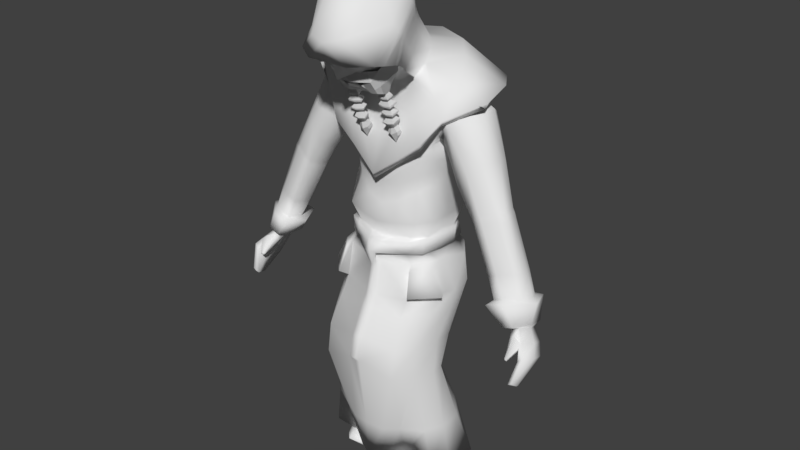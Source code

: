 # Source: shaman_bent01.blend  (saved by Blender 2.79.0; exported with 4.5.12 LTS)
import bpy
from mathutils import Matrix  # noqa: F401  (used for matrix-valued properties, if any)

bpy.ops.wm.read_factory_settings(use_empty=True)
scene = bpy.context.scene
scene.name = 'Scene'

# ---- collections
col_collection_1 = bpy.data.collections.new('Collection 1'); scene.collection.children.link(col_collection_1)

# ---- materials (node trees are filled in below, after node groups)
mat_material_003 = bpy.data.materials.new('Material.003')
mat_material_003.alpha_threshold = 0.0
mat_material_003.use_transparent_shadow = False
mat_material_003.diffuse_color = (0.64, 0.64, 0.64, 1.0)
mat_material_003.specular_color = (0.5, 0.5, 0.5)
mat_material_003.roughness = 0.5
mat_material_003.specular_intensity = 1.0

# ---- material node trees

# ---- world
world_world = bpy.data.worlds.new('World'); scene.world = world_world
world_world.color = (0.05088, 0.05088, 0.05088)
world_world.use_sun_shadow = False
world_world.sun_shadow_jitter_overblur = 0.0
world_world.cycles.sampling_method = 'MANUAL'

# ---- meshes
me_cube_001 = bpy.data.meshes.new('Cube.001')
me_cube_001.from_pydata([(1.209, -0.1566, 6.577), (1.376, -0.2216, 8.936), (1.251, 0.6195, 6.556), (0.974, 0.5745, 10.62), (1.289, -0.305, 9.811), (1.209, 0.4267, 10.16), (1.237, 0.6358, 10.06), (0.3796, 1.063, 10.8), (0.353, -0.4528, 6.475), (0.4178, 1.173, 6.48), (0.4299, -0.4239, 8.568), (1.956, 1.349, 10.09), (0.7724, -0.5438, 8.516), (0.3316, -0.3659, 9.561), (1.406, -0.03468, 5.991), (1.475, 0.7912, 5.79), (1.106, 0.8047, 7.998), (1.267, -0.01413, 7.841), (0.4716, -0.4508, 7.433), (0.3629, 1.333, 8.052), (1.597, -0.03565, 5.187), (1.594, 0.774, 5.143), (0.1623, -1.25, 4.138), (1.579, -0.5584, 1.529), (1.782, 0.3609, 1.495), (0.1667, -0.9641, 4.811), (0.1623, -0.8385, 5.099), (1.543, -0.3645, 4.762), (1.599, 0.5128, 4.626), (1.181, 0.288, 6.561), (1.18, 0.9937, 10.48), (1.705, 0.05187, 10.21), (1.436, 0.6728, 9.231), (0.6102, -0.5605, 9.379), (1.37, 0.1957, 5.97), (0.7531, 1.381, 0.2732), (1.222, 0.3951, 7.96), (1.701, 0.2483, 5.145), (1.815, -0.1355, 1.494), (0.6757, 1.142, 1.377), (0.6525, 0.4267, 3.123), (1.656, 0.1984, 4.695), (1.775, -0.4864, 0.4492), (2.062, 0.6363, 0.3224), (0.1678, -0.6936, 5.93), (2.059, -0.1139, 0.4042), (1.109, 0.1525, 0.7558), (0.5405, 0.1189, 0.4927), (0.6604, 0.7492, 0.8727), (1.257, 0.4143, 0.6502), (0.4688, 0.493, 0.4699), (1.342, -0.3219, 0.4601), (0.4816, -0.3633, 0.3555), (1.157, -0.6596, 0.3601), (0.5376, -0.7264, 0.3601), (1.188, -0.5727, 0.1138), (0.529, -0.5727, 0.1138), (1.278, -0.3125, 0.05949), (0.4767, -0.2954, 0.05949), (1.168, 0.09742, 0.04906), (0.532, 0.04454, 0.04906), (1.245, 0.4735, 0.02585), (0.532, 0.4339, 0.027), (1.188, 0.7344, 0.06547), (0.532, 0.7219, 0.06341), (0.1749, -1.38, 3.537), (0.4476, -0.7985, 0.406), (1.099, 0.6981, 0.7549), (4.433, -0.1095, 5.273), (4.272, -0.3047, 5.32), (4.05, -0.3072, 5.215), (4.392, 0.06391, 5.192), (4.131, 0.05701, 5.067), (4.048, -0.2109, 5.13), (4.383, -0.03297, 5.954), (4.124, 0.319, 5.849), (3.57, -0.4123, 5.851), (3.844, -0.4313, 5.942), (3.732, 0.2052, 5.765), (3.539, -0.07728, 5.767), (1.86, 0.6225, 9.949), (1.648, -0.2384, 9.718), (1.75, 0.7159, 9.611), (1.597, 0.5352, 9.185), (1.942, 0.1612, 10.13), (1.562, -0.2194, 9.2), (4.819, -0.3776, 4.766), (4.715, -0.6506, 4.878), (4.573, -0.6587, 4.76), (4.775, -0.09191, 4.657), (4.481, -0.07004, 4.458), (4.48, -0.513, 4.542), (4.665, -0.7429, 4.206), (4.573, -0.8453, 4.296), (4.48, -0.8391, 4.236), (4.642, -0.5953, 4.164), (4.493, -0.578, 4.106), (4.429, -0.8014, 4.189), (4.68, -0.2383, 5.026), (4.635, 0.00564, 4.925), (4.341, 0.02089, 4.727), (4.499, -0.4703, 5.081), (4.312, -0.3442, 4.796), (4.24, -0.7212, 4.764), (4.125, -0.4352, 5.117), (4.226, -0.4472, 5.175), (4.099, -0.3755, 5.035), (4.451, -0.5022, 4.936), (4.508, -0.5737, 5.038), (4.427, -0.4797, 4.849), (4.403, -0.5006, 5.143), (4.245, -0.4454, 4.921), (4.259, -0.7411, 4.792), (4.243, -0.7009, 4.743), (4.321, -0.738, 4.725), (4.326, -0.7662, 4.757), (4.295, -0.6899, 4.72), (4.295, -0.7664, 4.784), (4.261, -0.6969, 4.718), (4.268, -0.7454, 4.722), (0.8686, 0.02361, 10.63), (2.289, 0.8562, 10.06), (0.7676, 0.2619, 10.86), (1.001, -1.125, 11.11), (1.142, -1.631, 11.11), (0.9004, -1.428, 11.25), (0.9843, -0.5755, 11.17), (0.6904, -1.537, 12.19), (0.6856, -0.9771, 12.59), (3.418, 0.3271, 7.608), (1.364, -1.268, 11.07), (1.199, -0.857, 10.83), (0.6457, -1.744, 11.69), (1.077, -1.118, 11.85), (1.548, 0.2329, 3.897), (1.44, -0.7724, 3.947), (1.579, -0.1829, 3.941), (0.7711, 0.9481, 3.929), (1.659, -0.1108, 3.197), (1.463, -0.7895, 3.272), (0.7728, 1.178, 4.599), (1.729, -0.4224, 3.208), (3.514, 0.1449, 7.667), (2.805, -0.3336, 7.47), (3.24, 0.505, 7.551), (3.002, -0.3398, 7.646), (2.86, 0.3912, 7.417), (2.692, 0.07951, 7.291), (4.562, -0.1001, 5.92), (3.489, -0.5985, 5.796), (4.297, 0.4335, 5.796), (3.972, -0.5439, 5.926), (3.714, 0.4621, 5.672), (3.367, -0.05824, 5.665), (0.7185, 1.328, 5.265), (0.595, 1.293, 5.758), (1.558, 0.1753, 10.2), (0.361, -0.2399, 10.23), (1.022, -0.4526, 12.06), (0.4458, -1.357, 10.74), (0.5873, -1.901, 11.06), (0.8335, -0.1894, 11.6), (0.4987, -0.9966, 10.27), (0.979, -0.7574, 12.36), (0.5331, -1.754, 11.22), (0.4426, -1.121, 10.62), (0.3885, -1.956, 11.61), (0.4757, 0.5559, 10.97), (0.9263, -0.4089, 10.97), (0.7721, -0.1056, 11.32), (0.4857, -0.6422, 10.57), (0.9168, -0.3347, 11.82), (0.9915, -1.247, 11.2), (1.273, -1.497, 11.1), (0.4305, -1.49, 10.82), (1.022, -0.5573, 12.17), (1.298, -1.097, 10.99), (2.523, 0.481, 9.797), (0.6124, -0.1315, 12.4), (0.6088, -0.5468, 12.72), (0.278, -1.702, 12.32), (0.1676, -1.108, 12.75), (0.5545, -0.02874, 12.19), (0.624, -0.2754, 12.59), (0.5477, 0.02296, 11.82), (0.5135, 0.1452, 11.58), (1.952, 0.3556, 10.13), (0.8122, 0.85, 10.73), (0.8518, -0.3726, 6.56), (2.693, 0.029, 9.97), (0.9125, 1.105, 10.88), (0.9348, 0.9533, 6.52), (0.9684, -0.2924, 8.779), (1.341, -0.546, 8.919), (0.9993, -0.3078, 9.714), (1.01, -0.5128, 5.997), (1.145, 1.104, 5.894), (0.9223, -0.2655, 7.677), (0.7188, 1.17, 8.076), (1.032, -0.6403, 5.143), (1.209, 1.114, 5.155), (0.9797, -0.8055, 1.499), (1.123, 0.9407, 1.425), (1.022, -0.8488, 4.742), (1.247, 0.9773, 4.638), (1.494, -0.2934, 10.05), (1.403, 0.6607, 10.75), (0.8521, -0.5459, 0.4682), (1.238, 1.196, 0.3586), (0.9525, -0.09821, 0.4656), (0.9795, -0.6328, 0.4601), (0.9627, -0.807, 0.3601), (0.9541, -0.5727, 0.1138), (0.971, -0.3053, 0.05949), (0.9439, 0.0751, 0.04906), (0.9439, 0.4913, 0.01717), (0.8801, 0.8583, 0.07421), (0.5081, -0.9602, 1.401), (1.0, 0.7885, 0.789), (1.127, -1.145, 4.014), (1.289, 0.6442, 3.882), (1.253, 0.176, 3.16), (1.134, -1.23, 3.29), (2.369, 0.7467, 9.601), (1.956, -0.3226, 9.453), (2.023, 0.7994, 9.202), (1.636, 0.2154, 8.887), (1.641, -0.1441, 9.058), (2.569, 0.1816, 9.794), (1.186, -1.005, 11.72), (1.141, -0.8821, 11.57), (1.039, -0.7292, 11.38), (4.252, 0.1909, 5.903), (0.9604, -0.9824, 11.0), (0.915, -0.7565, 10.86), (1.07, -0.7314, 10.71), (0.7946, -0.2389, 10.38), (1.742, -0.1175, 10.14), (1.938, -0.1031, 9.951), (2.418, -0.04688, 9.748), (1.782, -0.3777, 9.521), (3.576, -0.09594, 7.741), (4.274, -0.222, 5.966), (0.7429, -0.5716, 10.76), (3.343, -0.2021, 7.738), (1.374, -0.08454, 10.07), (2.208, -0.2056, 9.64), (0.55, -0.1388, 10.32), (1.767, -0.2257, 9.919), (4.18, -0.3002, 5.972), (1.344, 0.8014, 7.016), (1.408, -0.1335, 7.034), (0.4678, -0.6018, 6.935), (0.542, 1.435, 6.919), (1.4, 0.2327, 7.038), (0.9825, 1.228, 6.945), (1.073, -0.4597, 7.005), (3.442, 0.1487, 7.778), (2.731, -0.3267, 7.565), (3.166, 0.5156, 7.646), (2.93, -0.3334, 7.734), (2.801, 0.4057, 7.504), (2.649, 0.08742, 7.392), (3.344, 0.3374, 7.708), (3.492, -0.09265, 7.844), (3.271, -0.2015, 7.834), (3.58, 0.1264, 7.533), (2.861, -0.3421, 7.346), (3.308, 0.4868, 7.426), (3.071, -0.3512, 7.518), (2.927, 0.3726, 7.294), (2.756, 0.06229, 7.17), (3.484, 0.3132, 7.478), (3.625, -0.1092, 7.602), (3.406, -0.2125, 7.599), (1.159, -0.1665, 6.197), (0.3418, 1.327, 10.6), (0.4604, 1.213, 6.148), (1.184, 0.5994, 6.156), (0.4617, -0.3968, 9.288), (1.068, -0.3826, 9.568), (0.8191, 1.141, 10.54), (1.179, 0.2156, 6.185), (0.01102, -0.7207, 6.13), (0.8496, -0.4665, 6.194), (0.9461, 0.9884, 6.165), (1.201, -0.3119, 6.554), (1.337, 0.6179, 6.533), (0.2105, -0.7056, 6.453), (0.4934, 1.206, 6.462), (0.1029, -1.296, 4.153), (0.1143, -1.001, 4.846), (0.1084, -0.8766, 5.135), (1.294, 0.2282, 6.539), (0.08487, -0.7554, 5.819), (0.09427, -1.416, 3.627), (0.8574, -0.4409, 6.492), (0.9915, 1.01, 6.5), (1.186, -0.3061, 6.197), (0.65, 1.262, 6.151), (1.302, 0.5943, 6.159), (1.296, 0.1431, 6.186), (0.1855, -0.8504, 6.204), (0.8871, -0.4822, 6.189), (1.136, 0.9974, 6.167), (1.485, -0.2827, 5.866), (1.841, -0.2973, 5.256), (1.092, -0.6431, 5.868), (1.195, -0.807, 5.27), (1.186, 1.365, 9.939), (1.366, -0.07982, 8.511), (0.4423, -0.4468, 7.996), (0.308, 1.664, 10.05), (0.9717, -0.3053, 8.309), (0.7748, 1.574, 10.11), (1.462, 0.6137, 8.689), (4.45, -0.1021, 5.356), (3.942, -0.501, 5.322), (4.383, 0.2806, 5.236), (4.251, -0.5195, 5.44), (4.052, 0.312, 5.065), (3.936, -0.2344, 5.178), (1.548, 0.7798, 8.944), (1.157, 1.134, 10.43), (1.394, -0.1821, 8.774), (0.4345, -0.4323, 8.359), (0.3222, 1.424, 10.49), (0.9926, -0.2971, 8.607), (0.8439, 1.263, 10.36), (1.374, 1.374, 9.549), (1.327, -0.05523, 8.26), (0.4538, -0.4204, 7.787), (0.4222, 1.723, 9.63), (0.9936, -0.2734, 8.072), (0.8386, 1.615, 9.639), (1.368, 0.4836, 8.414), (1.125, -0.5233, 9.716), (1.985, 0.01664, 10.42), (0.7126, -0.6421, 8.59), (2.049, 1.37, 10.16), (2.478, 0.883, 10.17), (1.833, -0.4085, 9.645), (1.371, -0.6103, 9.062), (2.694, 0.1012, 10.07), (2.78, 0.6611, 8.558), (2.538, -0.3628, 8.637), (2.519, 0.6364, 8.243), (2.34, 0.1626, 7.888), (3.013, 0.2167, 8.799), (2.293, -0.3167, 8.171), (2.945, 0.4648, 8.711), (2.949, -0.05444, 8.836), (2.799, -0.1888, 8.773), (4.122, 0.03979, 6.481), (3.35, -0.3787, 6.341), (4.006, 0.2474, 6.428), (4.08, -0.1697, 6.518), (3.932, -0.2589, 6.52), (3.857, 0.3954, 6.375), (3.596, -0.3934, 6.468), (3.47, 0.2815, 6.27), (3.286, -0.01323, 6.217), (0.6719, 0.7632, 1.399), (1.007, 0.8073, 1.315), (0.7506, 0.5149, 1.111), (0.6905, 0.2652, 1.128), (1.149, 0.3395, 1.112), (0.8387, 0.8563, 0.9466), (1.205, -0.1417, 1.021), (0.5527, 1.199, 0.9074), (1.019, 0.7932, 1.34), (0.9851, 0.06631, 1.108), (1.266, 0.557, 1.24), (0.004416, 1.34, 6.143), (0.004416, -0.4227, 8.145), (1.361, 0.3876, 0.956), (0.1089, -0.4783, 1.013), (0.867, -0.4707, 1.053), (0.8195, 1.085, 0.9755), (-0.04448, 1.204, 0.9219), (-1.209, -0.1566, 6.577), (-1.376, -0.2216, 8.936), (-1.251, 0.6195, 6.556), (-0.974, 0.5745, 10.62), (-1.289, -0.305, 9.811), (-1.209, 0.4267, 10.16), (-1.237, 0.6358, 10.06), (-0.3796, 1.063, 10.8), (-0.353, -0.4528, 6.475), (-0.4178, 1.173, 6.48), (-0.4299, -0.4239, 8.568), (-1.956, 1.349, 10.09), (-0.7724, -0.5438, 8.516), (-0.3316, -0.3659, 9.561), (0.0, -0.5357, 9.049), (-1.406, -0.03468, 5.991), (-1.475, 0.7912, 5.79), (-1.106, 0.8047, 7.998), (-1.267, -0.01413, 7.841), (-0.4716, -0.4508, 7.433), (-0.3629, 1.333, 8.052), (-1.597, -0.03565, 5.187), (-1.594, 0.774, 5.143), (-0.1623, -1.25, 4.138), (-1.579, -0.5584, 1.529), (-1.782, 0.3609, 1.495), (-0.1667, -0.9641, 4.811), (-0.1623, -0.8385, 5.099), (-1.543, -0.3645, 4.762), (-1.599, 0.5128, 4.626), (-1.181, 0.288, 6.561), (-1.18, 0.9937, 10.48), (-1.705, 0.05187, 10.21), (-1.436, 0.6728, 9.231), (-0.6102, -0.5605, 9.379), (-1.37, 0.1957, 5.97), (-0.7531, 1.381, 0.2732), (-1.222, 0.3951, 7.96), (-1.701, 0.2483, 5.145), (-1.815, -0.1355, 1.494), (-0.6757, 1.142, 1.377), (-0.6525, 0.4267, 3.123), (-1.656, 0.1984, 4.695), (-1.775, -0.4864, 0.4492), (-2.062, 0.6363, 0.3224), (-0.1678, -0.6936, 5.93), (-2.059, -0.1139, 0.4042), (-1.109, 0.1525, 0.7558), (-0.5405, 0.1189, 0.4927), (-0.6604, 0.7492, 0.8727), (-1.257, 0.4143, 0.6502), (-0.4688, 0.493, 0.4699), (-1.342, -0.3219, 0.4601), (-0.4816, -0.3633, 0.3555), (-1.157, -0.6596, 0.3601), (-0.5376, -0.7264, 0.3601), (-1.188, -0.5727, 0.1138), (-0.529, -0.5727, 0.1138), (-1.278, -0.3125, 0.05949), (-0.4767, -0.2954, 0.05949), (-1.168, 0.09742, 0.04906), (-0.532, 0.04454, 0.04906), (-1.245, 0.4735, 0.02585), (-0.532, 0.4339, 0.027), (-1.188, 0.7344, 0.06547), (-0.532, 0.7219, 0.06341), (-0.1749, -1.38, 3.537), (-0.4476, -0.7985, 0.406), (-1.099, 0.6981, 0.7549), (-4.433, -0.1095, 5.273), (-4.272, -0.3047, 5.32), (-4.05, -0.3072, 5.215), (-4.392, 0.06391, 5.192), (-4.131, 0.05701, 5.067), (-4.048, -0.2109, 5.13), (-4.383, -0.03297, 5.954), (-4.124, 0.319, 5.849), (-3.57, -0.4123, 5.851), (-3.844, -0.4313, 5.942), (-3.732, 0.2052, 5.765), (-3.539, -0.07728, 5.767), (-1.86, 0.6225, 9.949), (-1.648, -0.2384, 9.718), (-1.75, 0.7159, 9.611), (-1.597, 0.5352, 9.185), (-1.942, 0.1612, 10.13), (-1.562, -0.2194, 9.2), (-4.819, -0.3776, 4.766), (-4.715, -0.6506, 4.878), (-4.573, -0.6587, 4.76), (-4.775, -0.09191, 4.657), (-4.481, -0.07004, 4.458), (-4.48, -0.513, 4.542), (-4.665, -0.7429, 4.206), (-4.573, -0.8453, 4.296), (-4.48, -0.8391, 4.236), (-4.642, -0.5953, 4.164), (-4.493, -0.578, 4.106), (-4.429, -0.8014, 4.189), (-4.68, -0.2383, 5.026), (-4.635, 0.00564, 4.925), (-4.341, 0.02089, 4.727), (-4.499, -0.4703, 5.081), (-4.312, -0.3442, 4.796), (-4.24, -0.7212, 4.764), (-4.125, -0.4352, 5.117), (-4.226, -0.4472, 5.175), (-4.099, -0.3755, 5.035), (-4.451, -0.5022, 4.936), (-4.508, -0.5737, 5.038), (-4.427, -0.4797, 4.849), (-4.403, -0.5006, 5.143), (-4.245, -0.4454, 4.921), (-4.259, -0.7411, 4.792), (-4.243, -0.7009, 4.743), (-4.321, -0.738, 4.725), (-4.326, -0.7662, 4.757), (-4.295, -0.6899, 4.72), (-4.295, -0.7664, 4.784), (-4.261, -0.6969, 4.718), (-4.268, -0.7454, 4.722), (-0.8686, 0.02361, 10.63), (-2.289, 0.8562, 10.06), (-0.7676, 0.2619, 10.86), (-1.001, -1.125, 11.11), (-1.142, -1.631, 11.11), (-0.9004, -1.428, 11.25), (-0.9843, -0.5755, 11.17), (-0.6904, -1.537, 12.19), (-0.6856, -0.9771, 12.59), (-3.418, 0.3271, 7.608), (-1.364, -1.268, 11.07), (-1.199, -0.857, 10.83), (-0.6457, -1.744, 11.69), (-1.077, -1.118, 11.85), (-1.548, 0.2329, 3.897), (-1.44, -0.7724, 3.947), (-1.579, -0.1829, 3.941), (-0.7711, 0.9481, 3.929), (-1.659, -0.1108, 3.197), (-1.463, -0.7895, 3.272), (-0.7728, 1.178, 4.599), (-1.729, -0.4224, 3.208), (-3.514, 0.1449, 7.667), (-2.805, -0.3336, 7.47), (-3.24, 0.505, 7.551), (-3.002, -0.3398, 7.646), (-2.86, 0.3912, 7.417), (-2.692, 0.07951, 7.291), (-4.562, -0.1001, 5.92), (-3.489, -0.5985, 5.796), (-4.297, 0.4335, 5.796), (-3.972, -0.5439, 5.926), (-3.714, 0.4621, 5.672), (-3.367, -0.05824, 5.665), (-0.7185, 1.328, 5.265), (-0.595, 1.293, 5.758), (-1.558, 0.1753, 10.2), (-0.361, -0.2399, 10.23), (-1.022, -0.4526, 12.06), (-0.4458, -1.357, 10.74), (-0.5873, -1.901, 11.06), (-0.8335, -0.1894, 11.6), (-0.4987, -0.9966, 10.27), (-0.979, -0.7574, 12.36), (-0.5331, -1.754, 11.22), (-0.4426, -1.121, 10.62), (-0.3885, -1.956, 11.61), (-0.4757, 0.5559, 10.97), (-0.9263, -0.4089, 10.97), (-0.7721, -0.1056, 11.32), (-0.4857, -0.6422, 10.57), (-0.9168, -0.3347, 11.82), (-0.9915, -1.247, 11.2), (-1.273, -1.497, 11.1), (-0.4305, -1.49, 10.82), (-1.022, -0.5573, 12.17), (-1.298, -1.097, 10.99), (-2.523, 0.481, 9.797), (-0.6124, -0.1315, 12.4), (-0.6088, -0.5468, 12.72), (-0.278, -1.702, 12.32), (-0.1676, -1.108, 12.75), (-0.5545, -0.02874, 12.19), (-0.624, -0.2754, 12.59), (-0.5477, 0.02296, 11.82), (-0.5135, 0.1452, 11.58), (-1.952, 0.3556, 10.13), (-0.8122, 0.85, 10.73), (-0.8518, -0.3726, 6.56), (-2.693, 0.029, 9.97), (-0.9125, 1.105, 10.88), (-0.9348, 0.9533, 6.52), (-0.9684, -0.2924, 8.779), (-1.341, -0.546, 8.919), (-0.9993, -0.3078, 9.714), (-1.01, -0.5128, 5.997), (-1.145, 1.104, 5.894), (-0.9223, -0.2655, 7.677), (-0.7188, 1.17, 8.076), (-1.032, -0.6403, 5.143), (-1.209, 1.114, 5.155), (-0.9797, -0.8055, 1.499), (-1.123, 0.9407, 1.425), (-1.022, -0.8488, 4.742), (-1.247, 0.9773, 4.638), (-1.494, -0.2934, 10.05), (-1.403, 0.6607, 10.75), (-0.8521, -0.5459, 0.4682), (-1.238, 1.196, 0.3586), (-0.9525, -0.09821, 0.4656), (-0.9795, -0.6328, 0.4601), (-0.9627, -0.807, 0.3601), (-0.9541, -0.5727, 0.1138), (-0.971, -0.3053, 0.05949), (-0.9439, 0.0751, 0.04906), (-0.9439, 0.4913, 0.01717), (-0.8801, 0.8583, 0.07421), (-0.5081, -0.9602, 1.401), (-1.0, 0.7885, 0.789), (-1.127, -1.145, 4.014), (-1.289, 0.6442, 3.882), (-1.253, 0.176, 3.16), (-1.134, -1.23, 3.29), (-2.369, 0.7467, 9.601), (-1.956, -0.3226, 9.453), (-2.023, 0.7994, 9.202), (-1.636, 0.2154, 8.887), (-1.641, -0.1441, 9.058), (-2.569, 0.1816, 9.794), (-1.186, -1.005, 11.72), (-1.141, -0.8821, 11.57), (-1.039, -0.7292, 11.38), (-4.252, 0.1909, 5.903), (-0.9604, -0.9824, 11.0), (-0.915, -0.7565, 10.86), (-1.07, -0.7314, 10.71), (-0.7946, -0.2389, 10.38), (-1.742, -0.1175, 10.14), (-1.938, -0.1031, 9.951), (-2.418, -0.04688, 9.748), (-1.782, -0.3777, 9.521), (-3.576, -0.09594, 7.741), (-4.274, -0.222, 5.966), (-0.7429, -0.5716, 10.76), (-3.343, -0.2021, 7.738), (-1.374, -0.08454, 10.07), (-2.208, -0.2056, 9.64), (-0.55, -0.1388, 10.32), (-1.767, -0.2257, 9.919), (-4.18, -0.3002, 5.972), (-1.344, 0.8014, 7.016), (-1.408, -0.1335, 7.034), (-0.4678, -0.6018, 6.935), (-0.542, 1.435, 6.919), (-1.4, 0.2327, 7.038), (-0.9825, 1.228, 6.945), (-1.073, -0.4597, 7.005), (-3.442, 0.1487, 7.778), (-2.731, -0.3267, 7.565), (-3.166, 0.5156, 7.646), (-2.93, -0.3334, 7.734), (-2.801, 0.4057, 7.504), (-2.649, 0.08742, 7.392), (-3.344, 0.3374, 7.708), (-3.492, -0.09265, 7.844), (-3.271, -0.2015, 7.834), (-3.58, 0.1264, 7.533), (-2.861, -0.3421, 7.346), (-3.308, 0.4868, 7.426), (-3.071, -0.3512, 7.518), (-2.927, 0.3726, 7.294), (-2.756, 0.06229, 7.17), (-3.484, 0.3132, 7.478), (-3.625, -0.1092, 7.602), (-3.406, -0.2125, 7.599), (-1.159, -0.1665, 6.197), (-0.3418, 1.327, 10.6), (-0.4604, 1.213, 6.148), (-1.184, 0.5994, 6.156), (-0.4617, -0.3968, 9.288), (-1.068, -0.3826, 9.568), (-0.8191, 1.141, 10.54), (-1.179, 0.2156, 6.185), (-0.01102, -0.7207, 6.13), (-0.8496, -0.4665, 6.194), (-0.9461, 0.9884, 6.165), (-1.201, -0.3119, 6.554), (-1.337, 0.6179, 6.533), (-0.2105, -0.7056, 6.453), (-0.4934, 1.206, 6.462), (-0.1029, -1.296, 4.153), (-0.1143, -1.001, 4.846), (-0.1084, -0.8766, 5.135), (-1.294, 0.2282, 6.539), (-0.08487, -0.7554, 5.819), (-0.09427, -1.416, 3.627), (-0.8574, -0.4409, 6.492), (-0.9915, 1.01, 6.5), (-1.186, -0.3061, 6.197), (-0.65, 1.262, 6.151), (-1.302, 0.5943, 6.159), (-1.296, 0.1431, 6.186), (-0.1855, -0.8504, 6.204), (-0.8871, -0.4822, 6.189), (-1.136, 0.9974, 6.167), (-1.485, -0.2827, 5.866), (-1.841, -0.2973, 5.256), (-1.092, -0.6431, 5.868), (-1.195, -0.807, 5.27), (-1.186, 1.365, 9.939), (-1.366, -0.07982, 8.511), (-0.4423, -0.4468, 7.996), (-0.308, 1.664, 10.05), (-0.9717, -0.3053, 8.309), (-0.7748, 1.574, 10.11), (-1.462, 0.6137, 8.689), (-4.45, -0.1021, 5.356), (-3.942, -0.501, 5.322), (-4.383, 0.2806, 5.236), (-4.251, -0.5195, 5.44), (-4.052, 0.312, 5.065), (-3.936, -0.2344, 5.178), (-1.548, 0.7798, 8.944), (-1.157, 1.134, 10.43), (-1.394, -0.1821, 8.774), (-0.4345, -0.4323, 8.359), (-0.3222, 1.424, 10.49), (-0.9926, -0.2971, 8.607), (-0.8439, 1.263, 10.36), (-1.374, 1.374, 9.549), (-1.327, -0.05523, 8.26), (-0.4538, -0.4204, 7.787), (-0.4222, 1.723, 9.63), (-0.9936, -0.2734, 8.072), (-0.8386, 1.615, 9.639), (-1.368, 0.4836, 8.414), (-1.125, -0.5233, 9.716), (-1.985, 0.01664, 10.42), (-0.7126, -0.6421, 8.59), (-2.049, 1.37, 10.16), (-2.478, 0.883, 10.17), (-1.833, -0.4085, 9.645), (-1.371, -0.6103, 9.062), (-2.694, 0.1012, 10.07), (-2.78, 0.6611, 8.558), (-2.538, -0.3628, 8.637), (-2.519, 0.6364, 8.243), (-2.34, 0.1626, 7.888), (-3.013, 0.2167, 8.799), (-2.293, -0.3167, 8.171), (-2.945, 0.4648, 8.711), (-2.949, -0.05444, 8.836), (-2.799, -0.1888, 8.773), (-4.122, 0.03979, 6.481), (-3.35, -0.3787, 6.341), (-4.006, 0.2474, 6.428), (-4.08, -0.1697, 6.518), (-3.932, -0.2589, 6.52), (-3.857, 0.3954, 6.375), (-3.596, -0.3934, 6.468), (-3.47, 0.2815, 6.27), (-3.286, -0.01323, 6.217), (-0.6719, 0.7632, 1.399), (0.0, 1.365, 10.61), (0.0, 1.582, 0.2914), (-1.007, 0.8073, 1.315), (0.0, 1.28, 1.49), (0.0, 0.6186, 3.081), (-0.7506, 0.5149, 1.111), (-0.6905, 0.2652, 1.128), (0.0, 1.032, 3.952), (0.0, 1.259, 4.559), (0.0, 1.48, 5.291), (0.0, 1.288, 6.482), (0.0, 1.14, 10.68), (0.0, -0.4867, 6.437), (0.0, 2.149, 9.734), (0.0, 1.366, 10.92), (0.0, 1.448, 5.903), (0.0, -0.5049, 7.3), (0.0, 1.367, 8.056), (0.0, -0.3222, 10.12), (0.0, 0.6152, 11.02), (0.0, 0.04362, 12.59), (0.0, -1.941, 11.08), (0.0, 0.3274, 11.99), (0.0, -1.049, 10.21), (0.0, -0.5752, 12.88), (0.0, -1.838, 11.16), (0.0, -1.701, 12.32), (0.0, -1.119, 12.73), (0.0, -1.146, 10.47), (0.0, -2.01, 11.52), (0.0, -0.4225, 8.449), (0.0, -0.3964, 9.378), (0.0, -0.59, 10.49), (0.0, 0.4071, 11.65), (0.0, 0.1498, 12.46), (0.0, -0.1963, 12.8), (0.0, -1.65, 10.61), (0.0, -1.441, 10.73), (0.0, -0.6843, 7.989), (-1.149, 0.3395, 1.112), (0.0, -1.344, 3.484), (0.0, -1.041, 1.455), (0.0, -0.9577, 0.3864), (-0.8387, 0.8563, 0.9466), (-1.205, -0.1417, 1.021), (-0.5527, 1.199, 0.9074), (-1.019, 0.7932, 1.34), (0.0, -0.6449, 6.887), (0.0, 1.449, 6.885), (-0.9851, 0.06631, 1.108), (-1.266, 0.557, 1.24), (-0.004416, 1.34, 6.143), (0.0, -1.3, 4.152), (0.0, -0.993, 4.843), (0.0, -0.9017, 5.156), (0.0, -0.7832, 5.822), (0.0, 1.404, 6.464), (0.0, -0.7454, 6.536), (0.0, -1.435, 3.615), (0.0, -0.883, 6.227), (0.0, 1.411, 6.147), (0.0, 1.739, 10.23), (0.0, -0.4302, 7.792), (0.0, 1.536, 10.46), (-0.004416, -0.4227, 8.145), (0.0, 1.818, 9.661), (0.0, -0.4215, 7.565), (0.0, -0.7389, 8.115), (0.0, 2.136, 9.863), (-1.361, 0.3876, 0.956), (-0.1089, -0.4783, 1.013), (-0.867, -0.4707, 1.053), (-0.8195, 1.085, 0.9755), (0.04448, 1.204, 0.9219), (0.0, -0.5277, 0.9847), (0.0, -0.3938, 9.255)], [], [(328, 281, 30, 323), (3, 6, 32, 30), (341, 343, 337, 205), (194, 280, 4, 193), (319, 317, 70, 69), (155, 759, 373, 277), (322, 32, 1, 324), (4, 280, 192, 1), (329, 335, 36, 16), (47, 209, 371, 365), (327, 192, 10, 325), (285, 278, 15, 196), (282, 275, 14, 34), (256, 197, 18, 252), (252, 18, 760, 791), (254, 36, 17, 251), (255, 198, 16, 250), (203, 199, 26, 25), (34, 14, 20, 37), (196, 15, 21, 200), (202, 24, 43, 208), (221, 138, 24, 202), (141, 139, 23, 38), (282, 278, 300, 301), (40, 748, 751, 137), (9, 191, 297, 289), (745, 747, 39, 35), (200, 21, 28, 204), (37, 20, 27, 41), (21, 37, 41, 28), (135, 219, 222, 139), (202, 208, 35, 39), (44, 283, 302, 294), (138, 141, 38, 24), (188, 8, 288, 296), (15, 34, 37, 21), (250, 16, 36, 254), (278, 282, 34, 15), (22, 25, 291, 290), (318, 316, 68, 71), (230, 229, 173, 130), (25, 26, 292, 291), (24, 38, 45, 43), (38, 23, 42, 45), (203, 25, 22, 219), (65, 22, 290, 295), (200, 154, 155, 196), (26, 44, 294, 292), (753, 759, 155, 154), (209, 47, 52, 210), (210, 52, 54, 211), (211, 54, 56, 212), (212, 56, 58, 213), (213, 58, 60, 214), (214, 60, 62, 215), (220, 221, 40, 137), (215, 62, 64, 216), (201, 217, 66, 207), (216, 64, 48, 218), (53, 55, 57, 51), (51, 57, 59, 46), (46, 59, 61, 49), (63, 67, 49, 61), (52, 58, 56, 54), (47, 60, 58, 52), (50, 62, 60, 47), (50, 48, 64, 62), (100, 99, 89, 90), (99, 98, 86, 89), (316, 319, 69, 68), (320, 318, 71, 72), (321, 320, 72, 73), (317, 321, 73, 70), (354, 361, 79, 76), (361, 360, 78, 79), (360, 358, 75, 78), (353, 356, 242, 74), (358, 355, 232, 75), (359, 354, 76, 77), (4, 1, 85, 81), (5, 156, 186, 80), (6, 5, 80, 82), (32, 6, 82, 83), (1, 32, 83, 85), (87, 88, 94, 93), (88, 91, 97, 94), (98, 101, 87, 86), (102, 100, 90, 91), (102, 91, 109, 111), (73, 102, 111, 106), (97, 96, 95, 92), (94, 97, 92, 93), (89, 86, 92, 95), (90, 89, 95, 96), (86, 87, 93, 92), (91, 90, 96, 97), (88, 87, 108, 107), (91, 88, 107, 109), (73, 72, 100, 102), (68, 69, 101, 98), (71, 68, 98, 99), (72, 71, 99, 100), (109, 107, 114, 116), (106, 111, 118, 113), (110, 105, 112, 117), (105, 104, 103, 112), (70, 73, 106, 104), (87, 101, 110, 108), (69, 70, 104, 105), (101, 69, 105, 110), (119, 118, 116, 114), (117, 119, 114, 115), (112, 103, 119, 117), (103, 113, 118, 119), (104, 106, 113, 103), (111, 109, 116, 118), (108, 110, 117, 115), (107, 108, 115, 114), (171, 158, 230, 231), (812, 339, 11, 757), (122, 169, 168, 120), (771, 181, 179, 768), (206, 122, 120, 337), (183, 779, 768, 179), (182, 184, 766, 778), (229, 133, 124, 173), (247, 336, 205, 236), (126, 231, 176, 131), (770, 773, 166, 180), (181, 180, 127, 128), (174, 164, 769, 780), (172, 173, 124, 125), (160, 765, 769, 164), (164, 125, 124, 160), (158, 178, 183, 175), (162, 165, 772, 767), (181, 771, 770, 180), (157, 247, 243, 170), (204, 140, 154, 200), (28, 41, 136, 134), (753, 154, 140, 752), (204, 28, 134, 220), (41, 27, 135, 136), (220, 137, 140, 204), (202, 39, 40, 221), (748, 40, 39, 747), (260, 258, 143, 145), (80, 186, 177, 223), (228, 84, 238, 239), (261, 259, 144, 146), (262, 261, 146, 147), (258, 262, 147, 143), (76, 79, 153, 149), (79, 78, 152, 153), (78, 75, 150, 152), (74, 242, 249, 77, 151, 148), (75, 232, 74, 148, 150), (77, 76, 149, 151), (338, 811, 782, 12), (777, 766, 184, 185), (776, 170, 162, 767), (171, 231, 126, 161), (160, 166, 773, 765), (175, 163, 133, 229), (172, 125, 164, 174), (184, 182, 171, 161), (792, 761, 19, 253), (807, 744, 276, 326), (340, 121, 11, 339), (167, 185, 169, 122), (762, 157, 170, 776), (763, 777, 185, 167), (165, 159, 781, 772), (158, 171, 182, 178), (123, 172, 174, 159), (123, 130, 173, 172), (231, 230, 130, 176), (178, 764, 779, 183), (165, 233, 123, 159), (166, 132, 127, 180), (169, 161, 126, 168), (178, 182, 778, 764), (133, 127, 132, 124), (124, 132, 166, 160), (175, 183, 179, 163), (179, 181, 128, 163), (185, 184, 161, 169), (13, 194, 193, 12), (186, 156, 31, 84), (12, 782, 775, 13), (325, 10, 774, 374), (4, 81, 248, 245), (139, 141, 136, 135), (134, 138, 221, 220), (137, 751, 752, 140), (27, 203, 219, 135), (63, 216, 218, 67), (222, 65, 217, 201), (61, 215, 216, 63), (59, 214, 215, 61), (57, 213, 214, 59), (55, 212, 213, 57), (53, 211, 212, 55), (51, 210, 211, 53), (46, 209, 210, 51), (2, 29, 293, 287), (35, 208, 378, 369), (23, 201, 207, 42), (205, 337, 120, 236), (20, 199, 203, 27), (284, 275, 298, 303), (199, 195, 44, 26), (139, 222, 201, 23), (253, 19, 198, 255), (251, 17, 197, 256), (275, 284, 195, 14), (20, 14, 305, 306), (6, 121, 189, 5), (324, 1, 192, 327), (155, 277, 285, 196), (279, 280, 194, 13), (326, 276, 281, 328), (85, 83, 226, 227), (83, 82, 225, 226), (82, 80, 223, 225), (81, 85, 227, 224), (259, 263, 129, 144), (257, 264, 241, 142), (43, 45, 375, 367), (785, 217, 65, 784), (786, 66, 217, 785), (65, 222, 219, 22), (136, 141, 138, 134), (128, 127, 133, 163), (229, 230, 158, 175), (781, 159, 174, 780), (176, 233, 234, 131), (177, 186, 84, 228), (350, 177, 228, 348), (272, 129, 142, 266), (234, 233, 165, 162), (123, 233, 176, 130), (235, 236, 120, 168), (162, 170, 243, 234), (168, 126, 131, 235), (237, 31, 156, 5, 189, 240, 245), (338, 342, 336, 33), (273, 241, 244, 274), (239, 238, 248, 246), (351, 239, 246, 352), (237, 238, 84, 31), (0, 251, 256, 188), (234, 243, 235, 131), (342, 193, 240, 341), (245, 240, 193, 4), (33, 336, 247, 157), (243, 247, 236, 235), (246, 248, 81, 224), (352, 246, 224, 345), (245, 248, 238, 237), (274, 244, 145, 269), (9, 253, 255, 191), (754, 792, 253, 9), (2, 250, 254, 29), (191, 255, 250, 2), (29, 254, 251, 0), (8, 252, 791, 756), (188, 256, 252, 8), (244, 265, 260, 145), (241, 264, 265, 244), (129, 263, 257, 142), (348, 351, 264, 257), (344, 350, 263, 259), (349, 347, 262, 258), (347, 346, 261, 262), (346, 344, 259, 261), (345, 349, 258, 260), (357, 274, 269, 359), (356, 273, 274, 357), (355, 272, 266, 353), (145, 143, 267, 269), (144, 129, 272, 268), (142, 241, 273, 266), (146, 144, 268, 270), (147, 146, 270, 271), (143, 147, 271, 267), (10, 192, 280, 279), (3, 187, 121, 6), (30, 281, 187, 3), (218, 48, 362, 370), (187, 7, 11, 121), (7, 755, 757, 11), (281, 276, 7, 187), (276, 744, 755, 7), (195, 284, 283, 44), (285, 277, 299, 304), (754, 9, 289, 800), (29, 0, 286, 293), (803, 302, 288, 801), (802, 295, 290, 796), (290, 291, 797, 796), (303, 296, 288, 302), (287, 293, 301, 300), (286, 296, 303, 298), (292, 798, 797, 291), (299, 804, 800, 289), (299, 289, 297, 304), (798, 292, 294, 799), (799, 294, 302, 803), (293, 286, 298, 301), (297, 287, 300, 304), (8, 756, 801, 288), (0, 188, 296, 286), (277, 373, 804, 299), (283, 284, 303, 302), (191, 2, 287, 297), (275, 282, 301, 298), (278, 285, 304, 300), (784, 65, 295, 802), (305, 307, 308, 306), (195, 199, 308, 307), (199, 20, 306, 308), (14, 195, 307, 305), (332, 312, 314, 334), (330, 310, 313, 333), (331, 311, 806, 810), (809, 805, 312, 332), (333, 313, 311, 331), (323, 322, 315, 309), (335, 315, 310, 330), (334, 314, 309, 329), (149, 153, 321, 317), (153, 152, 320, 321), (152, 150, 318, 320), (148, 151, 319, 316), (150, 148, 316, 318), (151, 149, 317, 319), (30, 32, 322, 323), (312, 326, 328, 314), (310, 324, 327, 313), (311, 325, 374, 806), (805, 807, 326, 312), (313, 327, 325, 311), (315, 322, 324, 310), (314, 328, 323, 309), (198, 334, 329, 16), (36, 335, 330, 17), (197, 333, 331, 18), (761, 809, 332, 19), (18, 331, 810, 760), (17, 330, 333, 197), (19, 332, 334, 198), (309, 315, 335, 329), (122, 206, 190, 167), (157, 762, 394, 33), (340, 206, 337, 343), (763, 167, 190, 758), (121, 340, 343, 189), (336, 342, 341, 205), (12, 193, 342, 338), (206, 340, 339, 190), (33, 394, 811, 338), (758, 190, 339, 812), (240, 189, 343, 341), (224, 227, 349, 345), (225, 223, 344, 346), (226, 225, 346, 347), (227, 226, 347, 349), (223, 177, 350, 344), (228, 239, 351, 348), (265, 352, 345, 260), (264, 351, 352, 265), (263, 350, 348, 257), (232, 355, 353, 74), (242, 356, 357, 249), (249, 357, 359, 77), (269, 267, 354, 359), (268, 272, 355, 358), (266, 273, 356, 353), (270, 268, 358, 360), (271, 270, 360, 361), (267, 271, 361, 354), (208, 43, 367, 378), (207, 66, 376, 377), (45, 42, 368, 375), (66, 786, 818, 376), (745, 35, 369, 379), (42, 207, 377, 368), (50, 47, 365, 364), (48, 50, 364, 362), (49, 67, 363, 372), (209, 46, 366, 371), (67, 218, 370, 363), (46, 49, 372, 366), (819, 279, 13, 775), (774, 10, 279, 819), (709, 704, 411, 662), (383, 411, 413, 386), (722, 586, 718, 724), (575, 574, 384, 661), (700, 450, 451, 698), (536, 658, 795, 759), (703, 705, 381, 413), (384, 381, 573, 661), (710, 397, 417, 716), (428, 750, 793, 590), (708, 706, 390, 573), (666, 577, 396, 659), (663, 415, 395, 656), (637, 633, 399, 578), (633, 791, 760, 399), (635, 632, 398, 417), (636, 631, 397, 579), (584, 406, 407, 580), (415, 418, 401, 395), (577, 581, 402, 396), (583, 589, 424, 405), (602, 583, 405, 519), (522, 419, 404, 520), (663, 682, 681, 659), (421, 518, 751, 748), (389, 670, 678, 572), (745, 416, 420, 747), (581, 585, 409, 402), (418, 422, 408, 401), (402, 409, 422, 418), (516, 520, 603, 600), (583, 420, 416, 589), (425, 675, 683, 664), (519, 405, 419, 522), (569, 677, 669, 388), (396, 402, 418, 415), (631, 635, 417, 397), (659, 396, 415, 663), (403, 671, 672, 406), (699, 452, 449, 697), (611, 511, 554, 610), (406, 672, 673, 407), (405, 424, 426, 419), (419, 426, 423, 404), (584, 600, 403, 406), (446, 676, 671, 403), (581, 577, 536, 535), (407, 673, 675, 425), (753, 535, 536, 759), (590, 591, 433, 428), (591, 592, 435, 433), (592, 593, 437, 435), (593, 594, 439, 437), (594, 595, 441, 439), (595, 596, 443, 441), (601, 518, 421, 602), (596, 597, 445, 443), (582, 588, 447, 598), (597, 599, 429, 445), (434, 432, 438, 436), (432, 427, 440, 438), (427, 430, 442, 440), (444, 442, 430, 448), (433, 435, 437, 439), (428, 433, 439, 441), (431, 428, 441, 443), (431, 443, 445, 429), (481, 471, 470, 480), (480, 470, 467, 479), (697, 449, 450, 700), (701, 453, 452, 699), (702, 454, 453, 701), (698, 451, 454, 702), (735, 457, 460, 742), (742, 460, 459, 741), (741, 459, 456, 739), (734, 455, 623, 737), (739, 456, 613, 736), (740, 458, 457, 735), (384, 462, 466, 381), (385, 461, 567, 537), (386, 463, 461, 385), (413, 464, 463, 386), (381, 466, 464, 413), (468, 474, 475, 469), (469, 475, 478, 472), (479, 467, 468, 482), (483, 472, 471, 481), (483, 492, 490, 472), (454, 487, 492, 483), (478, 473, 476, 477), (475, 474, 473, 478), (470, 476, 473, 467), (471, 477, 476, 470), (467, 473, 474, 468), (472, 478, 477, 471), (469, 488, 489, 468), (472, 490, 488, 469), (454, 483, 481, 453), (449, 479, 482, 450), (452, 480, 479, 449), (453, 481, 480, 452), (490, 497, 495, 488), (487, 494, 499, 492), (491, 498, 493, 486), (486, 493, 484, 485), (451, 485, 487, 454), (468, 489, 491, 482), (450, 486, 485, 451), (482, 491, 486, 450), (500, 495, 497, 499), (498, 496, 495, 500), (493, 498, 500, 484), (484, 500, 499, 494), (485, 484, 494, 487), (492, 499, 497, 490), (489, 496, 498, 491), (488, 495, 496, 489), (552, 612, 611, 539), (812, 757, 391, 720), (503, 501, 549, 550), (771, 768, 560, 562), (587, 718, 501, 503), (564, 560, 768, 779), (563, 778, 766, 565), (610, 554, 505, 514), (628, 617, 586, 717), (507, 512, 557, 612), (770, 561, 547, 773), (562, 509, 508, 561), (555, 780, 769, 545), (553, 506, 505, 554), (541, 545, 769, 765), (545, 541, 505, 506), (539, 556, 564, 559), (543, 767, 772, 546), (562, 561, 770, 771), (538, 551, 624, 628), (585, 581, 535, 521), (409, 515, 517, 422), (753, 752, 521, 535), (585, 601, 515, 409), (422, 517, 516, 408), (601, 585, 521, 518), (583, 602, 421, 420), (748, 747, 420, 421), (641, 526, 524, 639), (461, 604, 558, 567), (609, 620, 619, 465), (642, 527, 525, 640), (643, 528, 527, 642), (639, 524, 528, 643), (457, 530, 534, 460), (460, 534, 533, 459), (459, 533, 531, 456), (455, 529, 532, 458, 630, 623), (456, 531, 529, 455, 613), (458, 532, 530, 457), (719, 392, 782, 811), (777, 566, 565, 766), (776, 767, 543, 551), (552, 542, 507, 612), (541, 765, 773, 547), (556, 610, 514, 544), (553, 555, 545, 506), (565, 542, 552, 563), (792, 634, 400, 761), (807, 707, 657, 744), (721, 720, 391, 502), (548, 503, 550, 566), (762, 776, 551, 538), (763, 548, 566, 777), (546, 772, 781, 540), (539, 559, 563, 552), (504, 540, 555, 553), (504, 553, 554, 511), (612, 557, 511, 611), (559, 564, 779, 764), (546, 540, 504, 614), (547, 561, 508, 513), (550, 549, 507, 542), (559, 764, 778, 563), (514, 505, 513, 508), (505, 541, 547, 513), (556, 544, 560, 564), (560, 544, 509, 562), (566, 550, 542, 565), (393, 392, 574, 575), (567, 465, 412, 537), (392, 393, 775, 782), (706, 808, 774, 390), (384, 626, 629, 462), (520, 516, 517, 522), (515, 601, 602, 519), (518, 521, 752, 751), (408, 516, 600, 584), (444, 448, 599, 597), (603, 582, 598, 446), (442, 444, 597, 596), (440, 442, 596, 595), (438, 440, 595, 594), (436, 438, 594, 593), (434, 436, 593, 592), (432, 434, 592, 591), (427, 432, 591, 590), (382, 668, 674, 410), (416, 789, 816, 589), (404, 423, 588, 582), (586, 617, 501, 718), (401, 408, 584, 580), (665, 684, 679, 656), (580, 407, 425, 576), (520, 404, 582, 603), (634, 636, 579, 400), (632, 637, 578, 398), (656, 395, 576, 665), (401, 687, 686, 395), (386, 385, 570, 502), (705, 708, 573, 381), (536, 577, 666, 658), (660, 393, 575, 661), (707, 709, 662, 657), (466, 608, 607, 464), (464, 607, 606, 463), (463, 606, 604, 461), (462, 605, 608, 466), (640, 525, 510, 644), (638, 523, 622, 645), (424, 787, 813, 426), (785, 784, 446, 598), (786, 785, 598, 447), (446, 403, 600, 603), (517, 515, 519, 522), (509, 544, 514, 508), (610, 556, 539, 611), (781, 780, 555, 540), (557, 512, 615, 614), (558, 609, 465, 567), (731, 729, 609, 558), (653, 647, 523, 510), (615, 543, 546, 614), (504, 511, 557, 614), (616, 549, 501, 617), (543, 615, 624, 551), (549, 616, 512, 507), (618, 626, 621, 570, 385, 537, 412), (719, 414, 717, 723), (654, 655, 625, 622), (620, 627, 629, 619), (732, 733, 627, 620), (618, 412, 465, 619), (380, 569, 637, 632), (615, 512, 616, 624), (723, 722, 621, 574), (626, 384, 574, 621), (414, 538, 628, 717), (624, 616, 617, 628), (627, 605, 462, 629), (733, 726, 605, 627), (626, 618, 619, 629), (655, 650, 526, 625), (389, 572, 636, 634), (754, 389, 634, 792), (382, 410, 635, 631), (572, 382, 631, 636), (410, 380, 632, 635), (388, 756, 791, 633), (569, 388, 633, 637), (625, 526, 641, 646), (622, 625, 646, 645), (510, 523, 638, 644), (729, 638, 645, 732), (725, 640, 644, 731), (730, 639, 643, 728), (728, 643, 642, 727), (727, 642, 640, 725), (726, 641, 639, 730), (738, 740, 650, 655), (737, 738, 655, 654), (736, 734, 647, 653), (526, 650, 648, 524), (525, 649, 653, 510), (523, 647, 654, 622), (527, 651, 649, 525), (528, 652, 651, 527), (524, 648, 652, 528), (390, 660, 661, 573), (383, 386, 502, 568), (411, 383, 568, 662), (599, 790, 743, 429), (568, 502, 391, 387), (387, 391, 757, 755), (662, 568, 387, 657), (657, 387, 755, 744), (576, 425, 664, 665), (666, 685, 680, 658), (754, 800, 670, 389), (410, 674, 667, 380), (803, 801, 669, 683), (802, 796, 671, 676), (671, 796, 797, 672), (684, 683, 669, 677), (668, 681, 682, 674), (667, 679, 684, 677), (673, 672, 797, 798), (680, 670, 800, 804), (680, 685, 678, 670), (798, 799, 675, 673), (799, 803, 683, 675), (674, 682, 679, 667), (678, 685, 681, 668), (388, 669, 801, 756), (380, 667, 677, 569), (658, 680, 804, 795), (664, 683, 684, 665), (572, 678, 668, 382), (656, 679, 682, 663), (659, 681, 685, 666), (784, 802, 676, 446), (686, 687, 689, 688), (576, 688, 689, 580), (580, 689, 687, 401), (395, 686, 688, 576), (713, 715, 695, 693), (711, 714, 694, 691), (712, 810, 806, 692), (809, 713, 693, 805), (714, 712, 692, 694), (704, 690, 696, 703), (716, 711, 691, 696), (715, 710, 690, 695), (530, 698, 702, 534), (534, 702, 701, 533), (533, 701, 699, 531), (529, 697, 700, 532), (531, 699, 697, 529), (532, 700, 698, 530), (411, 704, 703, 413), (693, 695, 709, 707), (691, 694, 708, 705), (692, 806, 808, 706), (805, 693, 707, 807), (694, 692, 706, 708), (696, 691, 705, 703), (695, 690, 704, 709), (579, 397, 710, 715), (417, 398, 711, 716), (578, 399, 712, 714), (761, 400, 713, 809), (399, 760, 810, 712), (398, 578, 714, 711), (400, 579, 715, 713), (690, 710, 716, 696), (503, 548, 571, 587), (538, 414, 394, 762), (721, 724, 718, 587), (763, 758, 571, 548), (502, 570, 724, 721), (717, 586, 722, 723), (392, 719, 723, 574), (587, 571, 720, 721), (414, 719, 811, 394), (758, 812, 720, 571), (621, 722, 724, 570), (605, 726, 730, 608), (606, 727, 725, 604), (607, 728, 727, 606), (608, 730, 728, 607), (604, 725, 731, 558), (609, 729, 732, 620), (646, 641, 726, 733), (645, 646, 733, 732), (644, 638, 729, 731), (613, 455, 734, 736), (623, 630, 738, 737), (630, 458, 740, 738), (650, 740, 735, 648), (649, 739, 736, 653), (647, 734, 737, 654), (651, 741, 739, 649), (652, 742, 741, 651), (648, 735, 742, 652), (589, 816, 787, 424), (588, 815, 814, 447), (426, 813, 788, 423), (447, 814, 818, 786), (745, 817, 789, 416), (423, 788, 815, 588), (431, 749, 750, 428), (429, 743, 749, 431), (430, 794, 746, 448), (590, 793, 783, 427), (448, 746, 790, 599), (427, 783, 794, 430), (819, 775, 393, 660), (774, 819, 660, 390)])
me_cube_001.polygons.foreach_set('use_smooth', [True] * 792)
me_cube_001.use_remesh_preserve_volume = False
me_cube_001.use_remesh_preserve_attributes = False
me_cube_001.use_mirror_vertex_groups = False
me_cube_001.update()
me_cube = bpy.data.meshes.new('Cube')
me_cube.from_pydata([(0.494, 0.3162, -0.2924), (0.6159, 0.6691, -0.454), (0.3574, 0.5544, -0.159), (0.3645, 0.3775, -0.001287), (0.189, 0.2735, 0.09743), (0.1626, 0.3722, 0.08705), (0.1612, 0.5093, 0.059), (0.1669, 0.1597, -0.1883), (0.22, 0.08291, -0.0611), (0.3427, -0.4214, 0.3572), (0.3063, -0.3714, 0.2996), (0.2977, -0.3191, 0.3769), (0.3286, -0.3778, 0.4194), (0.3523, -0.2912, 0.2232), (0.3162, -0.2239, 0.2145), (0.3098, -0.1853, 0.2714), (0.3416, -0.21, 0.3501), (0.3542, 0.05975, -0.005869), (0.3298, 0.1235, -0.01914), (0.3222, 0.1632, 0.04056), (0.3432, 0.1259, 0.09192), (0.3511, 0.1659, -0.1234), (0.3621, 0.2604, 0.07068), (0.3433, -0.3201, 0.2456), (0.2727, -0.3578, 0.3158), (0.2759, -0.3219, 0.22), (0.2126, -0.3554, 0.3104), (0.1733, -0.2877, 0.2713), (0.3723, -0.1901, 0.153), (0.2708, -0.2276, 0.212), (0.2728, -0.2046, 0.1308), (0.2398, -0.2234, 0.23), (0.1825, -0.1807, 0.163), (0.3085, 0.08548, -0.05373), (0.2329, 0.1528, -0.1506), (0.3404, -0.4796, 0.3795), (0.3309, -0.425, 0.46), (0.2587, -0.533, 0.5245), (0.268, -0.5819, 0.4525), (0.1873, -0.4345, 0.4468), (0.1968, -0.4919, 0.3619), (0.3105, 0.553, 0.02812), (0.2767, 0.3612, 0.06406), (0.274, -0.4493, 0.3263), (0.1928, -0.4389, 0.3366), (0.2617, -0.1885, 0.2669), (0.2539, -0.1965, 0.3715), (0.2135, -0.1917, 0.2625), (0.1611, -0.2087, 0.3538), (0.2717, 0.173, 0.04742), (0.2603, 0.1323, 0.1024), (0.2222, 0.164, 0.0247), (0.1779, 0.1149, 0.07662), (0.2714, 0.2677, 0.08791), (0.2596, -0.3081, 0.394), (0.2538, -0.373, 0.4719), (0.2223, -0.3241, 0.37), (0.1848, -0.3666, 0.4377), (0.1726, -0.2592, 0.2474), (0.2128, 0.04856, -0.01389), (0.1715, -0.1556, 0.1495), (0.1567, -0.1032, 0.2406), (0.2177, -0.07111, 0.1769), (0.2403, -0.09246, 0.1562), (0.1869, -0.03867, 0.06962), (0.1555, 0.01748, 0.1587), (0.2037, 0.0491, 0.1041), (0.2313, 0.005326, 0.06866), (0.2667, -0.08211, 0.2714), (0.2629, -0.07268, 0.1841), (0.2585, 0.03605, 0.1861), (0.2619, 0.05295, 0.1095), (0.3601, -0.08976, 0.2594), (0.308, -0.07081, 0.189), (0.362, 0.03114, 0.1778), (0.3202, 0.0568, 0.1149), (0.2711, 0.008542, -0.03668), (0.2642, 0.01001, 0.07361), (0.1994, 0.0158, -0.00437), (0.2718, -0.09152, 0.06676), (0.2695, -0.1019, 0.1327), (0.1819, -0.06622, 0.0829), (0.357, 0.04138, 0.005502), (0.314, 0.0001108, 0.05243), (0.376, -0.07515, 0.07172), (0.2983, -0.09493, 0.1528), (0.3736, -0.1711, 0.1391), (0.3757, -0.05144, 0.05567), (0.1668, -0.2305, 0.3613), (0.2544, -0.2187, 0.3785), (0.3377, -0.2297, 0.3611), (0.2759, -0.3, 0.2033), (0.359, -0.1096, 0.272), (0.2711, -0.1013, 0.2848), (0.1578, -0.1229, 0.2534), (0.2725, -0.1856, 0.1043), (0.3623, 0.007722, 0.1942), (0.2712, -0.06261, 0.03149), (0.2584, 0.01657, 0.1998), (0.1551, -0.005988, 0.1751), (0.2695, 0.03355, -0.04659), (0.1785, 0.09727, 0.08903), (0.2619, 0.1147, 0.1149), (0.3459, 0.1084, 0.1045), (0.2449, 0.2181, -0.2952), (0.1576, 0.5928, 0.06609), (0.2881, 0.672, -0.09005), (0.1623, 0.7167, -0.03098), (0.3195, 0.6225, -0.1167), (0.1688, 0.5208, -0.05835), (0.1426, 0.5414, -0.06615), (0.2455, 0.5258, 0.02165), (-0.4919, 0.335, -0.3217), (-0.648, 0.6838, -0.5583), (-0.3676, 0.5353, -0.1723), (-0.3587, 0.3775, -0.001287), (-0.1832, 0.2735, 0.09743), (-0.1568, 0.3722, 0.08705), (0.002893, 0.3616, 0.08953), (0.002893, 0.2783, 0.0584), (-0.1554, 0.5093, 0.059), (0.002893, 0.5213, 0.07504), (-0.1611, 0.1597, -0.1883), (-0.2142, 0.08291, -0.0611), (0.002893, 0.1257, -0.126), (0.002893, 0.1627, -0.2622), (-0.3369, -0.4214, 0.3572), (-0.3006, -0.3714, 0.2996), (-0.2919, -0.3191, 0.3769), (-0.3228, -0.3778, 0.4194), (-0.3466, -0.2912, 0.2232), (-0.3104, -0.2239, 0.2145), (-0.304, -0.1853, 0.2714), (-0.3358, -0.21, 0.3501), (-0.3484, 0.05975, -0.005869), (-0.3241, 0.1235, -0.01914), (-0.3164, 0.1632, 0.04056), (-0.3375, 0.1259, 0.09192), (-0.3453, 0.1659, -0.1234), (-0.3563, 0.2604, 0.07068), (-0.3375, -0.3201, 0.2456), (-0.267, -0.3578, 0.3158), (-0.2701, -0.3219, 0.22), (-0.2068, -0.3554, 0.3104), (-0.1675, -0.2877, 0.2713), (-0.3665, -0.1901, 0.153), (-0.265, -0.2276, 0.212), (-0.267, -0.2046, 0.1308), (-0.234, -0.2234, 0.23), (-0.1768, -0.1807, 0.163), (-0.3027, 0.08548, -0.05373), (-0.2271, 0.1528, -0.1506), (-0.3346, -0.4796, 0.3795), (-0.3251, -0.425, 0.46), (-0.2529, -0.533, 0.5245), (-0.2622, -0.5819, 0.4525), (-0.1815, -0.4345, 0.4468), (-0.191, -0.4919, 0.3619), (-0.3047, 0.553, 0.02812), (-0.2709, 0.3612, 0.06406), (-0.2683, -0.4493, 0.3263), (-0.187, -0.4389, 0.3366), (-0.2559, -0.1885, 0.2669), (-0.2481, -0.1965, 0.3715), (-0.2077, -0.1917, 0.2625), (-0.1553, -0.2087, 0.3538), (-0.2659, 0.173, 0.04742), (-0.2545, 0.1323, 0.1024), (-0.2164, 0.164, 0.0247), (-0.1721, 0.1149, 0.07662), (-0.2656, 0.2677, 0.08791), (-0.2539, -0.3081, 0.394), (-0.248, -0.373, 0.4719), (-0.2165, -0.3241, 0.37), (-0.179, -0.3666, 0.4377), (-0.1668, -0.2592, 0.2474), (-0.207, 0.04856, -0.01389), (0.002893, 0.2284, 0.06311), (-0.1657, -0.1556, 0.1495), (-0.1509, -0.1032, 0.2406), (-0.2119, -0.07111, 0.1769), (-0.2345, -0.09246, 0.1562), (-0.1811, -0.03867, 0.06962), (-0.1497, 0.01748, 0.1587), (-0.1979, 0.0491, 0.1041), (-0.2255, 0.005326, 0.06866), (-0.2609, -0.08211, 0.2714), (-0.2572, -0.07268, 0.1841), (-0.2527, 0.03605, 0.1861), (-0.2562, 0.05295, 0.1095), (-0.3543, -0.08976, 0.2594), (-0.3023, -0.07081, 0.189), (-0.3562, 0.03114, 0.1778), (-0.3144, 0.0568, 0.1149), (-0.2653, 0.008542, -0.03668), (-0.2584, 0.01001, 0.07361), (-0.1936, 0.0158, -0.00437), (-0.266, -0.09152, 0.06676), (-0.2637, -0.1019, 0.1327), (-0.1761, -0.06622, 0.0829), (-0.3512, 0.04138, 0.005502), (-0.3083, 0.0001108, 0.05243), (-0.3702, -0.07515, 0.07172), (-0.2925, -0.09493, 0.1528), (-0.3678, -0.1711, 0.1391), (-0.3699, -0.05144, 0.05567), (-0.161, -0.2305, 0.3613), (-0.2486, -0.2187, 0.3785), (-0.3319, -0.2297, 0.3611), (-0.2701, -0.3, 0.2033), (-0.3532, -0.1096, 0.272), (-0.2653, -0.1013, 0.2848), (-0.152, -0.1229, 0.2534), (-0.2668, -0.1856, 0.1043), (-0.3565, 0.007722, 0.1942), (-0.2654, -0.06261, 0.03149), (-0.2526, 0.01657, 0.1998), (-0.1493, -0.005988, 0.1751), (-0.2637, 0.03355, -0.04659), (-0.1727, 0.09727, 0.08903), (-0.2561, 0.1147, 0.1149), (-0.3401, 0.1084, 0.1045), (-0.2392, 0.2181, -0.2952), (-0.1519, 0.5928, 0.06609), (-0.3146, 0.6544, -0.1007), (-0.1565, 0.7167, -0.03098), (0.002893, 0.6222, 0.0883), (0.002893, 0.7213, -0.01041), (-0.3338, 0.5808, -0.1378), (0.002893, 0.5338, -0.04212), (-0.163, 0.5208, -0.05835), (0.002893, 0.5792, 0.07556), (-0.1368, 0.5414, -0.06615), (-0.2397, 0.5258, 0.02165)], [], [(0, 1, 2, 3), (4, 5, 118, 119), (5, 6, 121, 118), (7, 8, 124, 125), (9, 10, 11, 12), (13, 14, 15, 16), (17, 18, 19, 20), (21, 0, 3, 22), (23, 10, 24, 25), (25, 24, 26, 27), (28, 14, 29, 30), (30, 29, 31, 32), (21, 18, 33, 34), (34, 33, 8, 7), (35, 36, 37, 38), (38, 37, 39, 40), (3, 2, 41, 42), (42, 41, 6, 5), (9, 35, 38, 43), (43, 38, 40, 44), (16, 15, 45, 46), (46, 45, 47, 48), (20, 19, 49, 50), (50, 49, 51, 52), (22, 3, 42, 53), (53, 42, 5, 4), (12, 11, 54, 55), (55, 54, 56, 57), (57, 56, 26, 44), (58, 48, 47, 31), (59, 52, 51, 8), (177, 124, 8, 51), (60, 61, 62, 63), (64, 65, 66, 67), (68, 69, 62, 61), (70, 71, 66, 65), (72, 73, 69, 68), (74, 75, 71, 70), (76, 77, 67, 78), (79, 80, 63, 81), (82, 83, 77, 76), (84, 85, 80, 79), (86, 85, 73, 72), (87, 83, 75, 74), (27, 88, 48, 58), (89, 46, 48, 88), (90, 16, 46, 89), (29, 91, 58, 31), (14, 13, 91, 29), (23, 13, 16, 90), (28, 86, 72, 92), (92, 72, 68, 93), (93, 68, 61, 94), (32, 94, 61, 60), (80, 95, 60, 63), (85, 86, 95, 80), (84, 87, 74, 96), (83, 87, 97, 77), (77, 97, 64, 67), (96, 74, 70, 98), (98, 70, 65, 99), (81, 99, 65, 64), (18, 17, 100, 33), (33, 100, 59, 8), (78, 101, 52, 59), (102, 50, 52, 101), (103, 20, 50, 102), (82, 17, 20, 103), (49, 53, 4, 51), (19, 22, 53, 49), (104, 34, 7, 125), (0, 21, 34, 104), (18, 21, 22, 19), (51, 4, 119, 177), (10, 23, 90, 11), (11, 90, 89, 54), (54, 89, 88, 56), (26, 56, 88, 27), (91, 25, 27, 58), (13, 23, 25, 91), (31, 47, 94, 32), (45, 93, 94, 47), (15, 92, 93, 45), (14, 28, 92, 15), (95, 30, 32, 60), (86, 28, 30, 95), (63, 62, 99, 81), (69, 98, 99, 62), (73, 96, 98, 69), (85, 84, 96, 73), (87, 84, 79, 97), (97, 79, 81, 64), (83, 82, 103, 75), (75, 103, 102, 71), (71, 102, 101, 66), (67, 66, 101, 78), (17, 82, 76, 100), (100, 76, 78, 59), (39, 57, 44, 40), (37, 55, 57, 39), (36, 12, 55, 37), (24, 43, 44, 26), (10, 9, 43, 24), (35, 9, 12, 36), (105, 41, 106, 107), (226, 105, 107, 227), (106, 41, 2, 108), (6, 121, 229, 109), (105, 226, 231, 110), (6, 41, 111, 109), (41, 105, 110, 111), (112, 115, 114, 113), (116, 119, 118, 117), (117, 118, 121, 120), (122, 125, 124, 123), (126, 129, 128, 127), (130, 133, 132, 131), (134, 137, 136, 135), (138, 139, 115, 112), (140, 142, 141, 127), (142, 144, 143, 141), (145, 147, 146, 131), (147, 149, 148, 146), (138, 151, 150, 135), (151, 122, 123, 150), (152, 155, 154, 153), (155, 157, 156, 154), (115, 159, 158, 114), (159, 117, 120, 158), (126, 160, 155, 152), (160, 161, 157, 155), (133, 163, 162, 132), (163, 165, 164, 162), (137, 167, 166, 136), (167, 169, 168, 166), (139, 170, 159, 115), (170, 116, 117, 159), (129, 172, 171, 128), (172, 174, 173, 171), (174, 161, 143, 173), (175, 148, 164, 165), (176, 123, 168, 169), (177, 168, 123, 124), (178, 181, 180, 179), (182, 185, 184, 183), (186, 179, 180, 187), (188, 183, 184, 189), (190, 186, 187, 191), (192, 188, 189, 193), (194, 196, 185, 195), (197, 199, 181, 198), (200, 194, 195, 201), (202, 197, 198, 203), (204, 190, 191, 203), (205, 192, 193, 201), (144, 175, 165, 206), (207, 206, 165, 163), (208, 207, 163, 133), (146, 148, 175, 209), (131, 146, 209, 130), (140, 208, 133, 130), (145, 210, 190, 204), (210, 211, 186, 190), (211, 212, 179, 186), (149, 178, 179, 212), (198, 181, 178, 213), (203, 198, 213, 204), (202, 214, 192, 205), (201, 195, 215, 205), (195, 185, 182, 215), (214, 216, 188, 192), (216, 217, 183, 188), (199, 182, 183, 217), (135, 150, 218, 134), (150, 123, 176, 218), (196, 176, 169, 219), (220, 219, 169, 167), (221, 220, 167, 137), (200, 221, 137, 134), (166, 168, 116, 170), (136, 166, 170, 139), (222, 125, 122, 151), (112, 222, 151, 138), (135, 136, 139, 138), (168, 177, 119, 116), (127, 128, 208, 140), (128, 171, 207, 208), (171, 173, 206, 207), (143, 144, 206, 173), (209, 175, 144, 142), (130, 209, 142, 140), (148, 149, 212, 164), (162, 164, 212, 211), (132, 162, 211, 210), (131, 132, 210, 145), (213, 178, 149, 147), (204, 213, 147, 145), (181, 199, 217, 180), (187, 180, 217, 216), (191, 187, 216, 214), (203, 191, 214, 202), (205, 215, 197, 202), (215, 182, 199, 197), (201, 193, 221, 200), (193, 189, 220, 221), (189, 184, 219, 220), (185, 196, 219, 184), (134, 218, 194, 200), (218, 176, 196, 194), (156, 157, 161, 174), (154, 156, 174, 172), (153, 154, 172, 129), (141, 143, 161, 160), (127, 141, 160, 126), (152, 153, 129, 126), (223, 225, 224, 158), (226, 227, 225, 223), (224, 228, 114, 158), (120, 230, 229, 121), (223, 232, 231, 226), (120, 230, 233, 158), (158, 233, 232, 223)])
me_cube.polygons.foreach_set('use_smooth', [True] * 222)
_k = set([(0, 3), (0, 21), (2, 3), (2, 41), (3, 22), (3, 42), (4, 5), (4, 51), (4, 53), (4, 119), (5, 6), (5, 42), (5, 118), (6, 41), (7, 8), (7, 34), (7, 125), (8, 33), (8, 51), (8, 59), (8, 124), (9, 10), (9, 12), (9, 35), (9, 43), (10, 11), (10, 23), (10, 24), (11, 12), (11, 54), (11, 90), (12, 36), (12, 55), (13, 14), (13, 16), (13, 23), (13, 91), (14, 15), (14, 28), (14, 29), (15, 16), (15, 45), (15, 92), (16, 46), (16, 90), (17, 18), (17, 20), (17, 82), (17, 100), (18, 19), (18, 21), (18, 33), (19, 20), (19, 22), (19, 49), (20, 50), (20, 103), (21, 22), (21, 34), (22, 53), (23, 25), (23, 90), (24, 25), (24, 26), (24, 43), (25, 27), (25, 91), (26, 27), (26, 44), (26, 56), (27, 58), (27, 88), (28, 30), (28, 86), (28, 92), (29, 31), (29, 91), (30, 32), (31, 32), (31, 47), (31, 58), (32, 60), (32, 94), (33, 34), (34, 104), (35, 36), (35, 38), (36, 37), (37, 38), (37, 39), (37, 55), (38, 40), (38, 43), (39, 40), (39, 57), (40, 44), (41, 42), (41, 105), (41, 106), (41, 111), (42, 53), (43, 44), (44, 57), (45, 47), (46, 48), (47, 48), (47, 94), (48, 58), (48, 88), (49, 51), (50, 52), (51, 52), (51, 177), (52, 59), (52, 101), (54, 55), (54, 56), (55, 57), (56, 57), (56, 88), (58, 91), (59, 78), (59, 100), (60, 61), (60, 63), (60, 95), (61, 62), (61, 68), (61, 94), (62, 63), (62, 69), (62, 99), (63, 80), (63, 81), (64, 65), (64, 67), (64, 81), (64, 97), (65, 66), (65, 70), (65, 99), (66, 67), (66, 71), (66, 101), (67, 77), (67, 78), (68, 72), (69, 73), (69, 98), (70, 74), (71, 75), (72, 73), (72, 86), (72, 92), (73, 85), (73, 96), (74, 75), (74, 87), (74, 96), (75, 83), (75, 103), (76, 78), (76, 82), (77, 83), (78, 101), (79, 81), (79, 84), (80, 85), (81, 99), (82, 83), (82, 103), (83, 87), (84, 85), (84, 87), (84, 96), (85, 86), (86, 95), (87, 97), (88, 89), (89, 90), (92, 93), (93, 94), (96, 98), (98, 99), (101, 102), (102, 103), (105, 107), (105, 110), (105, 226), (112, 115), (112, 138), (114, 115), (114, 158), (115, 139), (115, 159), (116, 117), (116, 119), (116, 168), (116, 170), (117, 118), (117, 120), (117, 159), (118, 119), (118, 121), (119, 177), (120, 158), (121, 229), (122, 123), (122, 125), (122, 151), (123, 124), (123, 150), (123, 168), (123, 176), (124, 125), (124, 177), (126, 127), (126, 129), (126, 152), (126, 160), (127, 128), (127, 140), (127, 141), (128, 129), (128, 171), (128, 208), (129, 153), (129, 172), (130, 131), (130, 133), (130, 140), (130, 209), (131, 132), (131, 145), (131, 146), (132, 133), (132, 162), (132, 210), (133, 163), (133, 208), (134, 135), (134, 137), (134, 200), (134, 218), (135, 136), (135, 138), (135, 150), (136, 137), (136, 139), (136, 166), (137, 167), (137, 221), (138, 139), (138, 151), (139, 170), (140, 142), (140, 208), (141, 142), (141, 143), (141, 160), (142, 144), (142, 209), (143, 144), (143, 161), (143, 173), (144, 175), (144, 206), (145, 147), (145, 204), (145, 210), (146, 148), (146, 209), (147, 149), (148, 149), (148, 164), (148, 175), (149, 178), (149, 212), (150, 151), (151, 222), (152, 153), (152, 155), (153, 154), (154, 155), (154, 156), (154, 172), (155, 157), (155, 160), (156, 157), (156, 174), (157, 161), (158, 159), (158, 223), (158, 224), (158, 233), (159, 170), (160, 161), (161, 174), (162, 164), (163, 165), (164, 165), (164, 212), (165, 175), (165, 206), (166, 168), (167, 169), (168, 169), (168, 177), (169, 176), (169, 219), (171, 172), (171, 173), (172, 174), (173, 174), (173, 206), (175, 209), (176, 196), (176, 218), (178, 179), (178, 181), (178, 213), (179, 180), (179, 186), (179, 212), (180, 181), (180, 187), (180, 217), (181, 198), (181, 199), (182, 183), (182, 185), (182, 199), (182, 215), (183, 184), (183, 188), (183, 217), (184, 185), (184, 189), (184, 219), (185, 195), (185, 196), (186, 190), (187, 191), (187, 216), (188, 192), (189, 193), (190, 191), (190, 204), (190, 210), (191, 203), (191, 214), (192, 193), (192, 205), (192, 214), (193, 201), (193, 221), (194, 196), (194, 200), (195, 201), (196, 219), (197, 199), (197, 202), (198, 203), (199, 217), (200, 201), (200, 221), (201, 205), (202, 203), (202, 205), (202, 214), (203, 204), (204, 213), (205, 215), (206, 207), (207, 208), (210, 211), (211, 212), (214, 216), (216, 217), (219, 220), (220, 221), (223, 225), (223, 226), (223, 232), (226, 227), (226, 231)])
me_cube.attributes.new('sharp_edge', 'BOOLEAN', 'EDGE').data.foreach_set('value', [ (min(e.vertices), max(e.vertices)) in _k for e in me_cube.edges])
me_cube.materials.append(mat_material_003)
me_cube.use_remesh_preserve_volume = False
me_cube.use_remesh_preserve_attributes = False
me_cube.use_mirror_vertex_groups = False
me_cube.update()
me_cube.normals_split_custom_set([tuple(v) for v in zip(*[iter([0.8168, 0.1576, 0.555, 0.8168, 0.1576, 0.555, 0.8168, 0.1576, 0.555, 0.8168, 0.1576, 0.555, -0.1022, -0.1273, 0.9866, -0.1022, -0.1273, 0.9866, -0.1022, -0.1273, 0.9866, -0.1022, -0.1273, 0.9866, 0.05819, 0.1419, 0.9882, 0.05819, 0.1419, 0.9882, 0.05819, 0.1419, 0.9882, 0.05819, 0.1419, 0.9882, 0.03684, -0.9146, -0.4026, 0.03684, -0.9146, -0.4026, 0.03684, -0.9146, -0.4026, 0.03684, -0.9146, -0.4026, 0.8952, 0.4217, -0.144, 0.8952, 0.4217, -0.144, 0.8952, 0.4217, -0.144, 0.8952, 0.4217, -0.144, 0.8711, 0.4447, -0.2084, 0.8711, 0.4447, -0.2084, 0.8711, 0.4447, -0.2084, 0.8711, 0.4447, -0.2084, 0.932, 0.3421, -0.1198, 0.932, 0.3421, -0.1198, 0.932, 0.3421, -0.1198, 0.932, 0.3421, -0.1198, 0.9252, -0.2318, 0.3004, 0.9252, -0.2318, 0.3004, 0.9252, -0.2318, 0.3004, 0.9252, -0.2318, 0.3004, -0.05206, -0.8569, -0.5128, -0.05206, -0.8569, -0.5128, -0.05206, -0.8569, -0.5128, -0.05206, -0.8569, -0.5128, -0.3241, -0.7902, -0.5202, -0.3241, -0.7902, -0.5202, -0.3241, -0.7902, -0.5202, -0.3241, -0.7902, -0.5202, 0.1697, -0.9374, -0.3042, 0.1697, -0.9374, -0.3042, -0.1138, -0.9474, -0.2992, -0.06831, -0.951, -0.3017, -0.06831, -0.951, -0.3017, -0.1138, -0.9474, -0.2992, -0.3248, -0.9036, -0.2792, -0.3248, -0.9036, -0.2792, 0.487, -0.7047, -0.516, 0.487, -0.7047, -0.516, 0.487, -0.7047, -0.516, 0.487, -0.7047, -0.516, 0.1511, -0.7897, -0.5946, 0.1511, -0.7897, -0.5946, 0.1511, -0.7897, -0.5946, 0.1511, -0.7897, -0.5946, 0.8628, -0.3626, 0.3523, 0.8628, -0.3626, 0.3523, 0.8628, -0.3626, 0.3523, 0.8628, -0.3626, 0.3523, -0.861, -0.463, 0.2106, -0.861, -0.463, 0.2106, -0.861, -0.463, 0.2106, -0.861, -0.463, 0.2106, 0.8615, 0.1858, 0.4726, 0.8615, 0.1858, 0.4726, 0.8615, 0.1858, 0.4726, 0.8615, 0.1858, 0.4726, 0.1769, 0.1712, 0.9692, 0.1769, 0.1712, 0.9692, 0.1769, 0.1712, 0.9692, 0.1769, 0.1712, 0.9692, 0.3246, -0.5897, -0.7395, 0.3246, -0.5897, -0.7395, 0.3246, -0.5897, -0.7395, 0.3246, -0.5897, -0.7395, -0.008374, -0.6324, -0.7746, -0.008374, -0.6324, -0.7746, -0.008374, -0.6324, -0.7746, -0.008374, -0.6324, -0.7746, 0.095, 0.9821, 0.1627, 0.095, 0.9821, 0.1627, -0.01416, 0.9919, 0.1261, -0.02098, 0.9921, 0.1238, -0.02098, 0.9921, 0.1238, -0.01416, 0.9919, 0.1261, -0.1214, 0.9887, 0.08851, -0.1214, 0.9887, 0.08851, 0.1716, 0.8016, 0.5728, 0.1716, 0.8016, 0.5728, -0.08222, 0.8291, 0.553, -0.1108, 0.8288, 0.5484, -0.1108, 0.8288, 0.5484, -0.08222, 0.8291, 0.553, -0.3413, 0.7999, 0.4937, -0.3413, 0.7999, 0.4937, 0.3742, 0.3727, 0.8492, 0.3742, 0.3727, 0.8492, 0.3742, 0.3727, 0.8492, 0.3742, 0.3727, 0.8492, 0.1761, 0.1912, 0.9656, 0.1761, 0.1912, 0.9656, 0.1761, 0.1912, 0.9656, 0.1761, 0.1912, 0.9656, 0.4559, 0.6669, 0.5894, 0.4559, 0.6669, 0.5894, 0.4559, 0.6669, 0.5894, 0.4559, 0.6669, 0.5894, -0.3401, 0.8025, 0.4902, -0.3401, 0.8025, 0.4902, -0.3401, 0.8025, 0.4902, -0.3401, 0.8025, 0.4902, -0.939, 0.2934, -0.1796, -0.939, 0.2934, -0.1796, -0.939, 0.2934, -0.1796, -0.939, 0.2934, -0.1796, -0.6869, 0.528, -0.4994, -0.6869, 0.528, -0.4994, -0.6869, 0.528, -0.4994, -0.6869, 0.528, -0.4994, -0.9268, 0.185, -0.3268, -0.9268, 0.185, -0.3268, -0.9268, 0.185, -0.3268, -0.9268, 0.185, -0.3268, -0.2311, -0.8079, 0.5422, -0.2311, -0.8079, 0.5422, -0.2311, -0.8079, 0.5422, -0.2311, -0.8079, 0.5422, -0.6351, 0.5299, -0.562, -0.6351, 0.5299, -0.562, -0.6351, 0.5299, -0.562, -0.6351, 0.5299, -0.562, -0.6828, 0.3769, -0.6258, -0.6828, 0.3769, -0.6258, -0.6828, 0.3769, -0.6258, -0.6828, 0.3769, -0.6258, -0.05251, 0.9823, 0.1798, -0.07299, 0.9803, 0.1836, -0.1705, 0.9647, 0.2007, -0.1705, 0.9647, 0.2007, -0.08629, 0.955, 0.2836, -0.0903, 0.9548, 0.2833, -0.1872, 0.943, 0.2752, -0.1872, 0.943, 0.2752, 0.04933, 0.9859, 0.1599, 0.04933, 0.9859, 0.1599, -0.07299, 0.9803, 0.1836, -0.05251, 0.9823, 0.1798, 0.01153, 0.9573, 0.289, 0.01153, 0.9573, 0.289, -0.0903, 0.9548, 0.2833, -0.08629, 0.955, 0.2836, 0.08379, -0.9895, -0.1182, 0.06184, -0.9926, -0.1047, -0.0361, -0.9984, -0.04412, -0.0361, -0.9984, -0.04412, -0.04975, -0.9925, -0.1118, -0.07156, -0.991, -0.1128, -0.3147, -0.9415, -0.1206, -0.3147, -0.9415, -0.1206, 0.1912, -0.9643, -0.1834, 0.1912, -0.9643, -0.1834, 0.06184, -0.9926, -0.1047, 0.08379, -0.9895, -0.1182, 0.1894, -0.9771, -0.09707, 0.1894, -0.9771, -0.09707, -0.07156, -0.991, -0.1128, -0.04975, -0.9925, -0.1118, 0.656, 0.633, -0.4111, 0.656, 0.633, -0.4111, 0.656, 0.633, -0.4111, 0.656, 0.633, -0.4111, 0.6991, 0.5842, -0.4123, 0.6991, 0.5842, -0.4123, 0.6991, 0.5842, -0.4123, 0.6991, 0.5842, -0.4123, -0.9907, -0.1349, -0.01658, -0.9907, -0.1349, -0.01658, -0.9907, -0.1349, -0.01658, -0.9907, -0.1349, -0.01658, 0.02173, 0.332, 0.943, 0.01521, 0.3308, 0.9436, -0.2182, 0.278, 0.9355, -0.2182, 0.278, 0.9355, 0.2552, 0.3654, 0.8952, 0.2552, 0.3654, 0.8952, 0.01521, 0.3308, 0.9436, 0.02173, 0.332, 0.943, -0.3752, 0.1419, -0.916, -0.3752, 0.1419, -0.916, -0.3752, 0.1419, -0.916, -0.3752, 0.1419, -0.916, 0.1749, 0.0512, -0.9833, 0.1749, 0.0512, -0.9833, 0.1749, 0.0512, -0.9833, 0.1749, 0.0512, -0.9833, 0.9752, -0.1444, 0.1679, 0.9752, -0.1444, 0.1679, 0.9752, -0.1444, 0.1679, 0.9752, -0.1444, 0.1679, 0.9944, 0.009977, 0.1048, 0.9944, 0.009977, 0.1048, 0.9944, 0.009977, 0.1048, 0.9944, 0.009977, 0.1048, 0.1611, 0.556, 0.8154, 0.1611, 0.556, 0.8154, -0.1101, 0.5393, 0.8349, -0.05412, 0.5461, 0.836, -0.05412, 0.5461, 0.836, -0.1101, 0.5393, 0.8349, -0.3204, 0.4974, 0.8062, -0.3204, 0.4974, 0.8062, -0.9587, -0.282, -0.03778, -0.9587, -0.282, -0.03778, -0.9587, -0.282, -0.03778, -0.9587, -0.282, -0.03778, -0.03253, 0.3923, -0.9193, 0.008446, 0.3932, -0.9194, -0.3473, 0.3621, -0.865, -0.3473, 0.3621, -0.865, 0.3069, 0.3798, -0.8727, 0.3069, 0.3798, -0.8727, 0.008446, 0.3932, -0.9194, -0.03253, 0.3923, -0.9193, 0.9957, 0.06027, 0.07087, 0.9957, 0.06027, 0.07087, 0.9957, 0.06027, 0.07087, 0.9957, 0.06027, 0.07087, 0.01601, 0.3069, -0.9516, 0.01601, 0.3069, -0.9516, -0.0729, 0.3404, -0.9375, -0.1025, 0.3509, -0.9308, -0.1025, 0.3509, -0.9308, -0.0729, 0.3404, -0.9375, -0.1935, 0.3812, -0.904, -0.1935, 0.3812, -0.904, 0.09278, 0.5733, 0.814, 0.09278, 0.5733, 0.814, -0.1083, 0.5731, 0.8123, -0.1095, 0.5731, 0.8122, -0.1095, 0.5731, 0.8122, -0.1083, 0.5731, 0.8123, -0.3063, 0.5495, 0.7773, -0.3063, 0.5495, 0.7773, -0.9605, -0.05608, -0.2725, -0.9605, -0.05608, -0.2725, -0.9605, -0.05608, -0.2725, -0.9605, -0.05608, -0.2725, 0.6476, -0.211, -0.7322, 0.6476, -0.211, -0.7322, 0.06054, -0.4132, -0.9086, 0.4492, -0.3022, -0.8407, 0.4492, -0.3022, -0.8407, 0.06054, -0.4132, -0.9086, -0.1908, -0.4479, -0.8735, -0.1908, -0.4479, -0.8735, -0.9329, 0.08349, -0.3503, -0.9329, 0.08349, -0.3503, -0.9329, 0.08349, -0.3503, -0.9329, 0.08349, -0.3503, -0.09507, 0.5756, 0.8122, -0.1187, 0.5726, 0.8112, -0.3516, 0.5249, 0.7752, -0.3516, 0.5249, 0.7752, 0.1445, 0.5869, 0.7967, 0.1445, 0.5869, 0.7967, -0.1187, 0.5726, 0.8112, -0.09507, 0.5756, 0.8122, 0.9878, 0.1553, 0.005679, 0.9878, 0.1553, 0.005679, 0.9878, 0.1553, 0.005679, 0.9878, 0.1553, 0.005679, 0.01739, -0.433, 0.9012, 0.01159, -0.4369, 0.8994, -0.07485, -0.4931, 0.8667, -0.07485, -0.4931, 0.8667, 0.1137, -0.3639, 0.9245, 0.1137, -0.3639, 0.9245, 0.01159, -0.4369, 0.8994, 0.01739, -0.433, 0.9012, 0.1489, -0.9097, -0.3877, 0.1489, -0.9097, -0.3877, 0.1489, -0.9097, -0.3877, 0.1489, -0.9097, -0.3877, 0.2933, -0.8494, -0.4388, 0.2933, -0.8494, -0.4388, 0.2933, -0.8494, -0.4388, 0.2933, -0.8494, -0.4388, 0.9324, -0.3244, 0.1592, 0.9324, -0.3244, 0.1592, 0.9324, -0.3244, 0.1592, 0.9324, -0.3244, 0.1592, -0.0704, -0.404, 0.912, -0.0704, -0.404, 0.912, -0.0704, -0.404, 0.912, -0.0704, -0.404, 0.912, 0.8901, -0.3324, 0.3118, 0.8901, -0.3324, 0.3118, 0.8901, -0.3324, 0.3118, 0.8901, -0.3324, 0.3118, 0.2899, 0.1099, 0.9507, 0.2899, 0.1099, 0.9507, -0.02619, 0.06635, 0.9975, -0.01147, 0.06854, 0.9976, -0.01147, 0.06854, 0.9976, -0.02619, 0.06635, 0.9975, -0.3176, 0.0197, 0.948, -0.3176, 0.0197, 0.948, -0.8627, -0.4267, 0.2714, -0.8627, -0.4267, 0.2714, -0.8627, -0.4267, 0.2714, -0.8627, -0.4267, 0.2714, -0.5074, -0.5452, -0.6673, -0.5074, -0.5452, -0.6673, -0.5074, -0.5452, -0.6673, -0.5074, -0.5452, -0.6673, 0.2785, -0.6162, -0.7367, 0.2785, -0.6162, -0.7367, 0.2785, -0.6162, -0.7367, 0.2785, -0.6162, -0.7367, -0.7458, -0.6465, 0.1607, -0.7458, -0.6465, 0.1607, -0.7458, -0.6465, 0.1607, -0.7458, -0.6465, 0.1607, -0.08743, -0.123, 0.9885, -0.0574, -0.1252, 0.9905, -0.1991, -0.1139, 0.9733, -0.1991, -0.1139, 0.9733, 0.05619, -0.1324, 0.9896, 0.05619, -0.1324, 0.9896, -0.0574, -0.1252, 0.9905, -0.08743, -0.123, 0.9885, 0.7593, -0.4963, 0.4208, 0.7593, -0.4963, 0.4208, 0.7593, -0.4963, 0.4208, 0.7593, -0.4963, 0.4208, -0.08283, -0.7319, -0.6764, -0.08045, -0.732, -0.6765, -0.4336, -0.6636, -0.6096, -0.4336, -0.6636, -0.6096, 0.2871, -0.7016, -0.6522, 0.2871, -0.7016, -0.6522, -0.08045, -0.732, -0.6765, -0.08283, -0.7319, -0.6764, -0.6707, -0.7089, 0.2184, -0.6707, -0.7089, 0.2184, -0.6707, -0.7089, 0.2184, -0.6707, -0.7089, 0.2184, -0.1844, -0.1675, 0.9685, -0.1844, -0.1675, 0.9685, -0.1844, -0.1675, 0.9685, -0.1844, -0.1675, 0.9685, -0.001131, -0.1239, 0.9923, -0.001131, -0.1239, 0.9923, -0.001131, -0.1239, 0.9923, -0.001131, -0.1239, 0.9923, 0.6851, -0.5959, 0.4191, 0.6851, -0.5959, 0.4191, 0.6851, -0.5959, 0.4191, 0.6851, -0.5959, 0.4191, 0.1887, -0.6841, -0.7046, 0.1887, -0.6841, -0.7046, -0.1038, -0.6629, -0.7415, -0.102, -0.6632, -0.7415, -0.102, -0.6632, -0.7415, -0.1038, -0.6629, -0.7415, -0.3874, -0.5836, -0.7137, -0.3874, -0.5836, -0.7137, 0.8436, -0.4134, 0.3426, 0.8436, -0.4134, 0.3426, 0.8436, -0.4134, 0.3426, 0.8436, -0.4134, 0.3426, 0.03579, 0.03555, 0.9987, 0.03579, 0.03555, 0.9987, -0.0869, 0.03561, 0.9956, -0.09907, 0.03559, 0.9944, -0.09907, 0.03559, 0.9944, -0.0869, 0.03561, 0.9956, -0.2204, 0.03506, 0.9748, -0.2204, 0.03506, 0.9748, -0.8316, -0.5207, 0.1929, -0.8316, -0.5207, 0.1929, -0.8316, -0.5207, 0.1929, -0.8316, -0.5207, 0.1929, 0.5034, -0.3384, -0.795, 0.5034, -0.3384, -0.795, -0.000276, -0.3031, -0.953, 0.01336, -0.3052, -0.9522, 0.01336, -0.3052, -0.9522, -0.000276, -0.3031, -0.953, -0.4695, -0.1942, -0.8613, -0.4695, -0.1942, -0.8613, -0.9966, -0.06768, -0.04672, -0.9966, -0.06768, -0.04672, -0.9966, -0.06768, -0.04672, -0.9966, -0.06768, -0.04672, -0.5092, 0.209, 0.8349, -0.5092, 0.209, 0.8349, -0.5092, 0.209, 0.8349, -0.5092, 0.209, 0.8349, 0.3902, 0.389, 0.8345, 0.3902, 0.389, 0.8345, 0.3902, 0.389, 0.8345, 0.3902, 0.389, 0.8345, -0.05163, -0.1994, -0.9786, -0.05163, -0.1994, -0.9786, -0.05163, -0.1994, -0.9786, -0.05163, -0.1994, -0.9786, 0.1847, -0.3859, -0.9038, 0.1847, -0.3859, -0.9038, 0.1847, -0.3859, -0.9038, 0.1847, -0.3859, -0.9038, 0.9909, 0.06886, 0.116, 0.9909, 0.06886, 0.116, 0.9909, 0.06886, 0.116, 0.9909, 0.06886, 0.116, 0.4191, 0.619, 0.6642, 0.4191, 0.619, 0.6642, 0.4191, 0.619, 0.6642, 0.4191, 0.619, 0.6642, 0.171, 0.6481, 0.7421, 0.171, 0.6481, 0.7421, 0.171, 0.6481, 0.7421, 0.171, 0.6481, 0.7421, 0.8914, 0.3844, 0.2401, 0.8914, 0.3844, 0.2401, 0.8914, 0.3844, 0.2401, 0.8914, 0.3844, 0.2401, -0.08684, -0.9908, -0.1043, -0.08684, -0.9908, -0.1043, -0.08684, -0.9908, -0.1043, -0.08684, -0.9908, -0.1043, 0.1065, -0.8381, 0.5351, 0.1065, -0.8381, 0.5351, 0.1065, -0.8381, 0.5351, 0.1065, -0.8381, 0.5351, -0.2051, 0.9783, -0.02874, -0.2051, 0.9783, -0.02874, -0.2051, 0.9783, -0.02874, -0.2051, 0.9783, -0.02874, -0.2789, -0.7574, 0.5904, -0.2789, -0.7574, 0.5904, -0.2789, -0.7574, 0.5904, -0.2789, -0.7574, 0.5904, -0.8451, 0.14, 0.516, -0.8451, 0.14, 0.516, -0.8451, 0.14, 0.516, -0.8451, 0.14, 0.516, 0.1022, -0.1273, 0.9866, 0.1022, -0.1273, 0.9866, 0.1022, -0.1273, 0.9866, 0.1022, -0.1273, 0.9866, -0.05819, 0.1419, 0.9882, -0.05819, 0.1419, 0.9882, -0.05819, 0.1419, 0.9882, -0.05819, 0.1419, 0.9882, -0.03684, -0.9146, -0.4026, -0.03684, -0.9146, -0.4026, -0.03684, -0.9146, -0.4026, -0.03684, -0.9146, -0.4026, -0.8952, 0.4217, -0.144, -0.8952, 0.4217, -0.144, -0.8952, 0.4217, -0.144, -0.8952, 0.4217, -0.144, -0.8711, 0.4447, -0.2084, -0.8711, 0.4447, -0.2084, -0.8711, 0.4447, -0.2084, -0.8711, 0.4447, -0.2084, -0.932, 0.3421, -0.1198, -0.932, 0.3421, -0.1198, -0.932, 0.3421, -0.1198, -0.932, 0.3421, -0.1198, -0.934, -0.2209, 0.2807, -0.934, -0.2209, 0.2807, -0.934, -0.2209, 0.2807, -0.934, -0.2209, 0.2807, 0.05206, -0.8569, -0.5128, 0.05206, -0.8569, -0.5128, 0.05206, -0.8569, -0.5128, 0.05206, -0.8569, -0.5128, 0.3241, -0.7902, -0.5202, 0.3241, -0.7902, -0.5202, 0.3241, -0.7902, -0.5202, 0.3241, -0.7902, -0.5202, -0.1697, -0.9374, -0.3042, 0.06831, -0.951, -0.3017, 0.1138, -0.9474, -0.2992, -0.1697, -0.9374, -0.3042, 0.06831, -0.951, -0.3017, 0.3248, -0.9036, -0.2792, 0.3248, -0.9036, -0.2792, 0.1138, -0.9474, -0.2992, -0.487, -0.7047, -0.516, -0.487, -0.7047, -0.516, -0.487, -0.7047, -0.516, -0.487, -0.7047, -0.516, -0.1511, -0.7897, -0.5946, -0.1511, -0.7897, -0.5946, -0.1511, -0.7897, -0.5946, -0.1511, -0.7897, -0.5946, -0.8628, -0.3626, 0.3523, -0.8628, -0.3626, 0.3523, -0.8628, -0.3626, 0.3523, -0.8628, -0.3626, 0.3523, 0.861, -0.463, 0.2106, 0.861, -0.463, 0.2106, 0.861, -0.463, 0.2106, 0.861, -0.463, 0.2106, -0.8559, 0.1822, 0.4841, -0.8559, 0.1822, 0.4841, -0.8559, 0.1822, 0.4841, -0.8559, 0.1822, 0.4841, -0.1769, 0.1712, 0.9692, -0.1769, 0.1712, 0.9692, -0.1769, 0.1712, 0.9692, -0.1769, 0.1712, 0.9692, -0.3246, -0.5897, -0.7395, -0.3246, -0.5897, -0.7395, -0.3246, -0.5897, -0.7395, -0.3246, -0.5897, -0.7395, 0.008374, -0.6324, -0.7746, 0.008374, -0.6324, -0.7746, 0.008374, -0.6324, -0.7746, 0.008374, -0.6324, -0.7746, -0.095, 0.9821, 0.1627, 0.02098, 0.9921, 0.1238, 0.01416, 0.9919, 0.1261, -0.095, 0.9821, 0.1627, 0.02098, 0.9921, 0.1238, 0.1214, 0.9887, 0.08851, 0.1214, 0.9887, 0.08851, 0.01416, 0.9919, 0.1261, -0.1716, 0.8016, 0.5728, 0.1108, 0.8288, 0.5484, 0.08222, 0.8291, 0.553, -0.1716, 0.8016, 0.5728, 0.1108, 0.8288, 0.5484, 0.3413, 0.7999, 0.4937, 0.3413, 0.7999, 0.4937, 0.08222, 0.8291, 0.553, -0.3742, 0.3727, 0.8492, -0.3742, 0.3727, 0.8492, -0.3742, 0.3727, 0.8492, -0.3742, 0.3727, 0.8492, -0.1761, 0.1912, 0.9656, -0.1761, 0.1912, 0.9656, -0.1761, 0.1912, 0.9656, -0.1761, 0.1912, 0.9656, -0.4559, 0.6669, 0.5894, -0.4559, 0.6669, 0.5894, -0.4559, 0.6669, 0.5894, -0.4559, 0.6669, 0.5894, 0.3401, 0.8025, 0.4902, 0.3401, 0.8025, 0.4902, 0.3401, 0.8025, 0.4902, 0.3401, 0.8025, 0.4902, 0.939, 0.2934, -0.1796, 0.939, 0.2934, -0.1796, 0.939, 0.2934, -0.1796, 0.939, 0.2934, -0.1796, 0.6869, 0.528, -0.4994, 0.6869, 0.528, -0.4994, 0.6869, 0.528, -0.4994, 0.6869, 0.528, -0.4994, 0.9268, 0.185, -0.3268, 0.9268, 0.185, -0.3268, 0.9268, 0.185, -0.3268, 0.9268, 0.185, -0.3268, 0.2311, -0.8079, 0.5422, 0.2311, -0.8079, 0.5422, 0.2311, -0.8079, 0.5422, 0.2311, -0.8079, 0.5422, 0.6351, 0.5299, -0.562, 0.6351, 0.5299, -0.562, 0.6351, 0.5299, -0.562, 0.6351, 0.5299, -0.562, 0.6828, 0.3769, -0.6258, 0.6828, 0.3769, -0.6258, 0.6828, 0.3769, -0.6258, 0.6828, 0.3769, -0.6258, 0.05251, 0.9823, 0.1798, 0.1705, 0.9647, 0.2007, 0.1705, 0.9647, 0.2007, 0.07299, 0.9803, 0.1836, 0.08629, 0.955, 0.2836, 0.1872, 0.943, 0.2752, 0.1872, 0.943, 0.2752, 0.0903, 0.9548, 0.2833, -0.04933, 0.9859, 0.1599, 0.05251, 0.9823, 0.1798, 0.07299, 0.9803, 0.1836, -0.04933, 0.9859, 0.1599, -0.01153, 0.9573, 0.289, 0.08629, 0.955, 0.2836, 0.0903, 0.9548, 0.2833, -0.01153, 0.9573, 0.289, -0.08379, -0.9895, -0.1182, 0.0361, -0.9984, -0.04412, 0.0361, -0.9984, -0.04412, -0.06184, -0.9926, -0.1047, 0.04975, -0.9925, -0.1118, 0.3147, -0.9415, -0.1206, 0.3147, -0.9415, -0.1206, 0.07156, -0.991, -0.1128, -0.1912, -0.9643, -0.1834, -0.08379, -0.9895, -0.1182, -0.06184, -0.9926, -0.1047, -0.1912, -0.9643, -0.1834, -0.1894, -0.9771, -0.09707, 0.04975, -0.9925, -0.1118, 0.07156, -0.991, -0.1128, -0.1894, -0.9771, -0.09707, -0.656, 0.633, -0.4111, -0.656, 0.633, -0.4111, -0.656, 0.633, -0.4111, -0.656, 0.633, -0.4111, -0.6991, 0.5842, -0.4123, -0.6991, 0.5842, -0.4123, -0.6991, 0.5842, -0.4123, -0.6991, 0.5842, -0.4123, 0.9907, -0.1349, -0.01658, 0.9907, -0.1349, -0.01658, 0.9907, -0.1349, -0.01658, 0.9907, -0.1349, -0.01658, -0.02173, 0.332, 0.943, 0.2182, 0.278, 0.9355, 0.2182, 0.278, 0.9355, -0.01521, 0.3308, 0.9436, -0.2552, 0.3654, 0.8952, -0.02173, 0.332, 0.943, -0.01521, 0.3308, 0.9436, -0.2552, 0.3654, 0.8952, 0.3752, 0.1419, -0.916, 0.3752, 0.1419, -0.916, 0.3752, 0.1419, -0.916, 0.3752, 0.1419, -0.916, -0.1749, 0.0512, -0.9833, -0.1749, 0.0512, -0.9833, -0.1749, 0.0512, -0.9833, -0.1749, 0.0512, -0.9833, -0.9752, -0.1444, 0.1679, -0.9752, -0.1444, 0.1679, -0.9752, -0.1444, 0.1679, -0.9752, -0.1444, 0.1679, -0.9944, 0.009977, 0.1047, -0.9944, 0.009977, 0.1047, -0.9944, 0.009977, 0.1047, -0.9944, 0.009977, 0.1047, -0.1611, 0.556, 0.8154, 0.05412, 0.5461, 0.836, 0.1101, 0.5393, 0.8349, -0.1611, 0.556, 0.8154, 0.05412, 0.5461, 0.836, 0.3204, 0.4974, 0.8062, 0.3204, 0.4974, 0.8062, 0.1101, 0.5393, 0.8349, 0.9587, -0.282, -0.03778, 0.9587, -0.282, -0.03778, 0.9587, -0.282, -0.03778, 0.9587, -0.282, -0.03778, 0.03253, 0.3923, -0.9193, 0.3473, 0.3621, -0.865, 0.3473, 0.3621, -0.865, -0.008446, 0.3932, -0.9194, -0.3069, 0.3798, -0.8727, 0.03253, 0.3923, -0.9193, -0.008446, 0.3932, -0.9194, -0.3069, 0.3798, -0.8727, -0.9957, 0.06027, 0.07087, -0.9957, 0.06027, 0.07087, -0.9957, 0.06027, 0.07087, -0.9957, 0.06027, 0.07087, -0.01601, 0.3069, -0.9516, 0.1025, 0.3509, -0.9308, 0.0729, 0.3404, -0.9375, -0.01601, 0.3069, -0.9516, 0.1025, 0.3509, -0.9308, 0.1935, 0.3812, -0.904, 0.1935, 0.3812, -0.904, 0.0729, 0.3404, -0.9375, -0.09278, 0.5733, 0.814, 0.1095, 0.5731, 0.8122, 0.1083, 0.5731, 0.8123, -0.09278, 0.5733, 0.814, 0.1095, 0.5731, 0.8122, 0.3063, 0.5495, 0.7773, 0.3063, 0.5495, 0.7773, 0.1083, 0.5731, 0.8123, 0.9605, -0.05608, -0.2725, 0.9605, -0.05608, -0.2725, 0.9605, -0.05608, -0.2725, 0.9605, -0.05608, -0.2725, -0.6476, -0.211, -0.7322, -0.4492, -0.3022, -0.8407, -0.06054, -0.4132, -0.9086, -0.6476, -0.211, -0.7322, -0.4492, -0.3022, -0.8407, 0.1908, -0.4479, -0.8735, 0.1908, -0.4479, -0.8735, -0.06054, -0.4132, -0.9086, 0.9329, 0.08349, -0.3503, 0.9329, 0.08349, -0.3503, 0.9329, 0.08349, -0.3503, 0.9329, 0.08349, -0.3503, 0.09507, 0.5756, 0.8122, 0.3516, 0.5249, 0.7752, 0.3516, 0.5249, 0.7752, 0.1187, 0.5726, 0.8112, -0.1445, 0.5869, 0.7967, 0.09507, 0.5756, 0.8122, 0.1187, 0.5726, 0.8112, -0.1445, 0.5869, 0.7967, -0.9878, 0.1553, 0.005679, -0.9878, 0.1553, 0.005679, -0.9878, 0.1553, 0.005679, -0.9878, 0.1553, 0.005679, -0.01739, -0.433, 0.9012, 0.07485, -0.4931, 0.8667, 0.07485, -0.4931, 0.8667, -0.01159, -0.4369, 0.8994, -0.1137, -0.3639, 0.9245, -0.01739, -0.433, 0.9012, -0.01159, -0.4369, 0.8994, -0.1137, -0.3639, 0.9245, -0.1489, -0.9097, -0.3877, -0.1489, -0.9097, -0.3877, -0.1489, -0.9097, -0.3877, -0.1489, -0.9097, -0.3877, -0.2979, -0.8467, -0.4408, -0.2979, -0.8467, -0.4408, -0.2979, -0.8467, -0.4408, -0.2979, -0.8467, -0.4408, -0.9324, -0.3244, 0.1592, -0.9324, -0.3244, 0.1592, -0.9324, -0.3244, 0.1592, -0.9324, -0.3244, 0.1592, 0.0704, -0.404, 0.912, 0.0704, -0.404, 0.912, 0.0704, -0.404, 0.912, 0.0704, -0.404, 0.912, -0.8901, -0.3324, 0.3118, -0.8901, -0.3324, 0.3118, -0.8901, -0.3324, 0.3118, -0.8901, -0.3324, 0.3118, -0.2899, 0.1099, 0.9507, 0.01147, 0.06854, 0.9976, 0.02619, 0.06635, 0.9975, -0.2899, 0.1099, 0.9507, 0.01147, 0.06854, 0.9976, 0.3176, 0.0197, 0.948, 0.3176, 0.0197, 0.948, 0.02619, 0.06635, 0.9975, 0.8627, -0.4267, 0.2714, 0.8627, -0.4267, 0.2714, 0.8627, -0.4267, 0.2714, 0.8627, -0.4267, 0.2714, 0.5074, -0.5452, -0.6673, 0.5074, -0.5452, -0.6673, 0.5074, -0.5452, -0.6673, 0.5074, -0.5452, -0.6673, -0.2785, -0.6162, -0.7367, -0.2785, -0.6162, -0.7367, -0.2785, -0.6162, -0.7367, -0.2785, -0.6162, -0.7367, 0.7458, -0.6465, 0.1607, 0.7458, -0.6465, 0.1607, 0.7458, -0.6465, 0.1607, 0.7458, -0.6465, 0.1607, 0.08743, -0.123, 0.9885, 0.1991, -0.1139, 0.9733, 0.1991, -0.1139, 0.9733, 0.0574, -0.1252, 0.9905, -0.05619, -0.1324, 0.9896, 0.08743, -0.123, 0.9885, 0.0574, -0.1252, 0.9905, -0.05619, -0.1324, 0.9896, -0.7593, -0.4963, 0.4208, -0.7593, -0.4963, 0.4208, -0.7593, -0.4963, 0.4208, -0.7593, -0.4963, 0.4208, 0.08283, -0.7319, -0.6764, 0.4336, -0.6636, -0.6096, 0.4336, -0.6636, -0.6096, 0.08045, -0.732, -0.6765, -0.2871, -0.7016, -0.6522, 0.08283, -0.7319, -0.6764, 0.08045, -0.732, -0.6765, -0.2871, -0.7016, -0.6522, 0.6707, -0.7089, 0.2184, 0.6707, -0.7089, 0.2184, 0.6707, -0.7089, 0.2184, 0.6707, -0.7089, 0.2184, 0.1844, -0.1675, 0.9685, 0.1844, -0.1675, 0.9685, 0.1844, -0.1675, 0.9685, 0.1844, -0.1675, 0.9685, 0.001131, -0.1239, 0.9923, 0.001131, -0.1239, 0.9923, 0.001131, -0.1239, 0.9923, 0.001131, -0.1239, 0.9923, -0.6851, -0.5959, 0.4191, -0.6851, -0.5959, 0.4191, -0.6851, -0.5959, 0.4191, -0.6851, -0.5959, 0.4191, -0.1887, -0.6841, -0.7046, 0.102, -0.6632, -0.7415, 0.1038, -0.6629, -0.7415, -0.1887, -0.6841, -0.7046, 0.102, -0.6632, -0.7415, 0.3874, -0.5836, -0.7137, 0.3874, -0.5836, -0.7137, 0.1038, -0.6629, -0.7415, -0.8436, -0.4134, 0.3426, -0.8436, -0.4134, 0.3426, -0.8436, -0.4134, 0.3426, -0.8436, -0.4134, 0.3426, -0.03579, 0.03555, 0.9987, 0.09907, 0.03559, 0.9944, 0.0869, 0.03561, 0.9956, -0.03579, 0.03555, 0.9987, 0.09907, 0.03559, 0.9944, 0.2204, 0.03506, 0.9748, 0.2204, 0.03506, 0.9748, 0.0869, 0.03561, 0.9956, 0.8316, -0.5207, 0.1929, 0.8316, -0.5207, 0.1929, 0.8316, -0.5207, 0.1929, 0.8316, -0.5207, 0.1929, -0.5034, -0.3384, -0.7951, -0.01336, -0.3052, -0.9522, 0.0002755, -0.3031, -0.953, -0.5034, -0.3384, -0.7951, -0.01336, -0.3052, -0.9522, 0.4695, -0.1942, -0.8613, 0.4695, -0.1942, -0.8613, 0.0002755, -0.3031, -0.953, 0.9966, -0.06768, -0.04672, 0.9966, -0.06768, -0.04672, 0.9966, -0.06768, -0.04672, 0.9966, -0.06768, -0.04672, 0.5092, 0.209, 0.8349, 0.5092, 0.209, 0.8349, 0.5092, 0.209, 0.8349, 0.5092, 0.209, 0.8349, -0.3902, 0.389, 0.8345, -0.3902, 0.389, 0.8345, -0.3902, 0.389, 0.8345, -0.3902, 0.389, 0.8345, 0.05163, -0.1994, -0.9786, 0.05163, -0.1994, -0.9786, 0.05163, -0.1994, -0.9786, 0.05163, -0.1994, -0.9786, -0.1847, -0.3859, -0.9038, -0.1847, -0.3859, -0.9038, -0.1847, -0.3859, -0.9038, -0.1847, -0.3859, -0.9038, -0.9909, 0.06886, 0.116, -0.9909, 0.06886, 0.116, -0.9909, 0.06886, 0.116, -0.9909, 0.06886, 0.116, -0.4309, 0.6249, 0.651, -0.4309, 0.6249, 0.651, -0.4309, 0.6249, 0.651, -0.4309, 0.6249, 0.651, -0.171, 0.6481, 0.7421, -0.171, 0.6481, 0.7421, -0.171, 0.6481, 0.7421, -0.171, 0.6481, 0.7421, -0.9338, 0.2879, 0.2122, -0.9338, 0.2879, 0.2122, -0.9338, 0.2879, 0.2122, -0.9338, 0.2879, 0.2122, 0.08684, -0.9908, -0.1043, 0.08684, -0.9908, -0.1043, 0.08684, -0.9908, -0.1043, 0.08684, -0.9908, -0.1043, -0.1065, -0.8381, 0.5351, -0.1065, -0.8381, 0.5351, -0.1065, -0.8381, 0.5351, -0.1065, -0.8381, 0.5351, 0.2051, 0.9783, -0.02874, 0.2051, 0.9783, -0.02874, 0.2051, 0.9783, -0.02874, 0.2051, 0.9783, -0.02874, 0.2789, -0.7574, 0.5904, 0.2789, -0.7574, 0.5904, 0.2789, -0.7574, 0.5904, 0.2789, -0.7574, 0.5904])] * 3)])

# ---- objects
ob_shaman = bpy.data.objects.new('shaman', me_cube_001)
ob_cube = bpy.data.objects.new('Cube', me_cube)

# ---- transforms, parenting, visibility, modifiers, constraints
ob_shaman.location = (0.0, 0.0, 0.0)
ob_shaman.scale = (0.1167, 0.1555, 0.1323)
ob_shaman.lineart.crease_threshold = 0.0
ob_cube.parent = ob_shaman
ob_cube.matrix_parent_inverse = Matrix(((8.569, 0.0, 0.0, 0.0), (0.0, 6.43, 0.0, 0.0), (0.0, 0.0, 7.56, 0.0), (0.0, 0.0, 0.0, 1.0)))
ob_cube.location = (0.01112, -0.1184, 1.331)
ob_cube.rotation_euler = (2.477, -0.06912, 0.02922)
ob_cube.scale = (0.212, 0.1966, 0.1966)
ob_cube.lineart.crease_threshold = 0.0

# ---- collection membership
col_collection_1.objects.link(ob_shaman)
col_collection_1.objects.link(ob_cube)

# ---- scene / render settings (as saved in the file)
scene.frame_start = 1; scene.frame_end = 250; scene.frame_set(15)
scene.render.engine = 'BLENDER_EEVEE_NEXT'
scene.render.resolution_percentage = 50
scene.render.dither_intensity = 0.0
scene.cycles.use_denoising = False
scene.cycles.samples = 128
scene.cycles.sampling_pattern = 'TABULATED_SOBOL'
scene.cycles.use_adaptive_sampling = False
scene.cycles.use_light_tree = False
scene.cycles.blur_glossy = 0.0
scene.cycles.sample_clamp_indirect = 0.0
scene.view_settings.view_transform = 'Standard'
bpy.context.view_layer.update()

# ---- added for rendering (the .blend has no active camera and no usable light): camera, sun
cam_auto = bpy.data.cameras.new('AutoCamera')
cam_auto.lens = 50.0
cam_auto.sensor_width = 36.0
cam_auto.clip_end = 1000.0
ob_auto_camera = bpy.data.objects.new('AutoCamera', cam_auto)
scene.collection.objects.link(ob_auto_camera)
ob_auto_camera.location = (1.97931, -2.36436, 2.43616)
ob_auto_camera.rotation_euler = (1.09748, -7.21219e-08, 0.694738)
scene.camera = ob_auto_camera
light_auto_sun = bpy.data.lights.new('AutoSun', 'SUN')
light_auto_sun.energy = 3.0
light_auto_sun.angle = 0.0523599
ob_auto_sun = bpy.data.objects.new('AutoSun', light_auto_sun)
scene.collection.objects.link(ob_auto_sun)
ob_auto_sun.rotation_euler = (0.872665, 0.174533, 0.523599)
bpy.context.view_layer.update()
